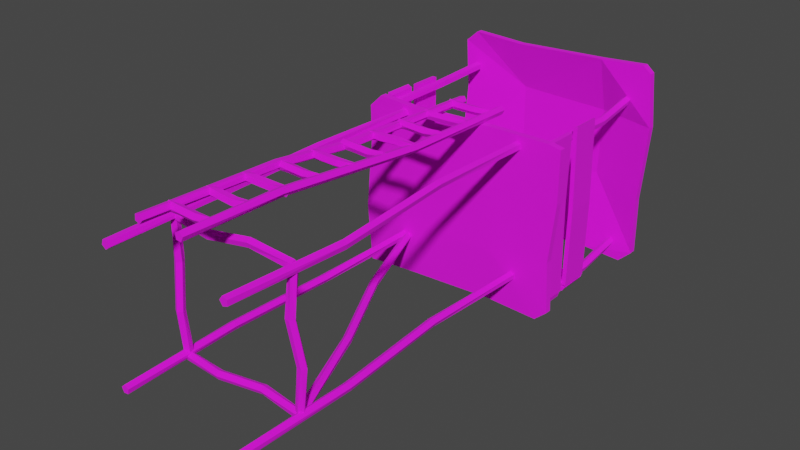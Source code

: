 # Source: RaisedHide.blend  (saved by Blender 2.91.10; exported with 4.5.12 LTS)
import bpy
from mathutils import Matrix  # noqa: F401  (used for matrix-valued properties, if any)

bpy.ops.wm.read_factory_settings(use_empty=True)
scene = bpy.context.scene
scene.name = 'Scene'

# ---- collections
col_collection = bpy.data.collections.new('Collection'); scene.collection.children.link(col_collection)

# ---- images (referenced by path relative to the original .blend; pixels are not part of the script)
import os
ASSET_DIR = os.environ.get("B2B_ASSET_DIR", "")  # directory of the original .blend (textures are referenced by path, not embedded)
HERE = os.path.dirname(os.path.abspath(__file__))  # packed textures are extracted next to this script under _unpacked/

def load_image(name, relpath, width, height, colorspace="sRGB"):
    """Load a texture the original file referenced (path relative to the .blend, or extracted next to this script)."""
    p = next((c for c in (os.path.join(HERE, relpath), os.path.join(ASSET_DIR, relpath)) if relpath and os.path.exists(c)), "")
    if p:
        img = bpy.data.images.load(p, check_existing=True)
        img.name = name
    else:  # same state as the original file: an image datablock whose file is absent (Cycles renders it pink)
        img = bpy.data.images.new(name, width, height)
        img.source = "FILE"
        img.filepath = "//" + (relpath or name)
    img.colorspace_settings.name = colorspace
    return img
img_colorpalette_png = load_image('ColorPalette.png', 'ColorPalette.png', 1024, 1024, 'sRGB')

# ---- materials (node trees are filled in below, after node groups)
mat_material = bpy.data.materials.new('Material')
mat_material.use_transparent_shadow = False

# ---- material node trees
mat_material.use_nodes = True; mat_material.node_tree.nodes.clear()
_N = mat_material.node_tree.nodes; _L = mat_material.node_tree.links
n0 = _N.new('ShaderNodeBsdfPrincipled'); n0.name = 'Principled BSDF'; n0.location = (10, 300)
n0.distribution = 'GGX'
n0.subsurface_method = 'BURLEY'
n0.inputs[2].default_value = 1.0
n0.inputs[3].default_value = 1.45
n0.inputs[27].default_value = (0.0, 0.0, 0.0, 1.0)
n0.inputs[28].default_value = 1.0
n1 = _N.new('ShaderNodeOutputMaterial'); n1.name = 'Material Output'; n1.location = (300, 300)
n2 = _N.new('ShaderNodeTexImage'); n2.name = 'Image Texture'; n2.location = (-382, 173)
n2.image = img_colorpalette_png
_L.new(n0.outputs[0], n1.inputs[0])
_L.new(n2.outputs[0], n0.inputs[0])
n1.is_active_output = True

# ---- world
world_world = bpy.data.worlds.new('World'); scene.world = world_world
world_world.use_nodes = True; world_world.node_tree.nodes.clear()
_N = world_world.node_tree.nodes; _L = world_world.node_tree.links
n0 = _N.new('ShaderNodeOutputWorld'); n0.name = 'World Output'; n0.location = (300, 300)
n1 = _N.new('ShaderNodeBackground'); n1.name = 'Background'; n1.location = (10, 300)
n1.inputs[0].default_value = (0.05088, 0.05088, 0.05088, 1.0)
_L.new(n1.outputs[0], n0.inputs[0])
n0.is_active_output = True
world_world.color = (0.05088, 0.05088, 0.05088)
world_world.use_sun_shadow = False
world_world.sun_shadow_jitter_overblur = 0.0

# ---- meshes
me_plane_001 = bpy.data.meshes.new('Plane.001')
me_plane_001.from_pydata([(-0.5, 2.3, -0.4683), (-0.4383, 2.3, -0.48), (-0.4383, 2.33, -0.48), (-0.5, 2.33, -0.4683), (0.2475, 2.33, -0.464), (0.255, 2.3, 0.4824), (0.2475, 2.3, -0.464), (0.255, 2.33, 0.4824), (-0.1787, 2.3, 0.4619), (-0.1743, 2.33, -0.48), (-0.1787, 2.33, 0.4619), (-0.1743, 2.3, -0.48), (-0.4714, 2.3, 0.1805), (0.5258, 2.33, 0.219), (-0.187, 2.411, 0.2269), (0.2472, 2.411, 0.2161), (-0.187, 2.381, 0.2269), (0.2472, 2.381, 0.2161), (-0.4714, 2.33, 0.1805), (0.5258, 2.3, 0.219), (-0.5, 2.3, -0.1334), (-0.1796, 2.403, -0.1202), (0.2418, 2.373, -0.09968), (0.4961, 2.3, -0.1422), (-0.1796, 2.373, -0.1202), (-0.5, 2.33, -0.1334), (0.4961, 2.33, -0.1422), (0.2418, 2.403, -0.09968), (-0.4267, 2.3, 0.4731), (-0.4845, 2.3, 0.4222), (-0.4845, 2.33, 0.4222), (-0.4267, 2.33, 0.4731), (0.4366, 2.3, -0.476), (0.4989, 2.3, -0.4165), (0.4989, 2.33, -0.4165), (0.4366, 2.33, -0.476), (0.5031, 2.3, 0.466), (0.4659, 2.3, 0.4976), (0.4659, 2.33, 0.4976), (0.5031, 2.33, 0.466), (-0.3, 1.224e-08, 0.28), (-0.3, 1.6, 0.28), (-0.281, 1.284e-08, 0.2938), (-0.281, 1.6, 0.2938), (-0.2882, 1.382e-08, 0.3162), (-0.2882, 1.6, 0.3162), (-0.3118, 1.382e-08, 0.3162), (-0.3118, 1.6, 0.3162), (-0.319, 1.284e-08, 0.2938), (-0.319, 1.6, 0.2938), (-0.2919, 0.5333, 0.2944), (-0.3246, 1.067, 0.2841), (-0.3023, 1.067, 0.2914), (-0.2699, 0.5333, 0.3028), (-0.3023, 1.067, 0.3149), (-0.2711, 0.5333, 0.3263), (-0.3247, 1.067, 0.3221), (-0.2938, 0.5333, 0.3324), (-0.3385, 1.067, 0.303), (-0.3067, 0.5333, 0.3127), (-0.2839, -1.367e-08, -0.3127), (-0.2839, 1.6, -0.3127), (-0.2793, -1.266e-08, -0.2896), (-0.2793, 1.6, -0.2896), (-0.2998, -1.216e-08, -0.2781), (-0.2998, 1.6, -0.2781), (-0.3171, -1.286e-08, -0.2941), (-0.3171, 1.6, -0.2941), (-0.3073, -1.379e-08, -0.3155), (-0.3073, 1.6, -0.3155), (-0.2877, 0.5333, -0.2966), (-0.3047, 1.067, -0.3264), (-0.2933, 1.067, -0.3059), (-0.2773, 0.5333, -0.2755), (-0.3093, 1.067, -0.2886), (-0.2942, 0.5333, -0.2591), (-0.3306, 1.067, -0.2986), (-0.315, 0.5333, -0.27), (-0.3278, 1.067, -0.3219), (-0.311, 0.5333, -0.2932), (0.2893, -1.391e-08, -0.3181), (0.2893, 1.6, -0.3181), (0.3125, -1.373e-08, -0.314), (0.3125, 1.6, -0.314), (0.3157, -1.271e-08, -0.2907), (0.3157, 1.6, -0.2907), (0.2945, -1.226e-08, -0.2805), (0.2945, 1.6, -0.2805), (0.2782, -1.3e-08, -0.2974), (0.2782, 1.6, -0.2974), (0.3029, 0.5333, -0.3087), (0.2689, 1.067, -0.3038), (0.2922, 1.067, -0.3069), (0.3263, 0.5333, -0.3107), (0.3024, 1.067, -0.2857), (0.3355, 0.5333, -0.2891), (0.2854, 1.067, -0.2695), (0.3177, 0.5333, -0.2737), (0.2647, 1.067, -0.2806), (0.2976, 0.5333, -0.2858), (0.2745, 1.323e-08, 0.3027), (0.2745, 1.6, 0.3027), (0.2885, 1.24e-08, 0.2838), (0.2885, 1.6, 0.2838), (0.3108, 1.273e-08, 0.2913), (0.3108, 1.6, 0.2913), (0.3106, 1.376e-08, 0.3148), (0.3106, 1.6, 0.3148), (0.2881, 1.407e-08, 0.3218), (0.2881, 1.6, 0.3218), (0.289, 0.5333, 0.2947), (0.2783, 1.067, 0.3273), (0.2859, 1.067, 0.305), (0.2976, 0.5333, 0.2728), (0.3094, 1.067, 0.3054), (0.3211, 0.5333, 0.2743), (0.3164, 1.067, 0.3278), (0.327, 0.5333, 0.297), (0.2972, 1.067, 0.3414), (0.3071, 0.5333, 0.3097), (-0.3012, 0.3242, 0.3027), (0.2986, 0.3242, 0.3027), (-0.3012, 0.3102, 0.2838), (0.2986, 0.3102, 0.2838), (-0.3012, 0.2879, 0.2913), (0.2986, 0.2879, 0.2913), (-0.3012, 0.2881, 0.3148), (0.2986, 0.2881, 0.3148), (-0.3012, 0.3106, 0.3218), (0.2986, 0.3106, 0.3218), (-0.1012, 0.3097, 0.2947), (0.09866, 0.3204, 0.3273), (0.09866, 0.3128, 0.305), (-0.1012, 0.3011, 0.2728), (0.09866, 0.2893, 0.3054), (-0.1012, 0.2776, 0.2743), (0.09866, 0.2823, 0.3278), (-0.1012, 0.2717, 0.297), (0.09866, 0.3015, 0.3414), (-0.1012, 0.2916, 0.3097), (-0.2835, 0.3165, -0.2858), (-0.2835, 0.3165, 0.2942), (-0.2795, 0.2933, -0.2858), (-0.2795, 0.2933, 0.2942), (-0.3002, 0.2823, -0.2858), (-0.3002, 0.2823, 0.2942), (-0.3171, 0.2987, -0.2858), (-0.3171, 0.2987, 0.2942), (-0.3068, 0.3198, -0.2858), (-0.3068, 0.3198, 0.2942), (-0.2877, 0.3005, -0.09245), (-0.304, 0.3307, 0.1009), (-0.2931, 0.3099, 0.1009), (-0.2778, 0.2792, -0.09245), (-0.3095, 0.293, 0.1009), (-0.295, 0.2632, -0.09245), (-0.3306, 0.3034, 0.1009), (-0.3156, 0.2746, -0.09245), (-0.3272, 0.3267, 0.1009), (-0.3111, 0.2976, -0.09245), (0.2815, 0.3171, -0.2858), (0.2815, 0.3171, 0.2942), (0.3045, 0.3221, -0.2858), (0.3045, 0.3221, 0.2942), (0.3163, 0.3017, -0.2858), (0.3163, 0.3017, 0.2942), (0.3007, 0.2842, -0.2858), (0.3007, 0.2842, 0.2942), (0.2791, 0.2937, -0.2858), (0.2791, 0.2937, 0.2942), (0.2977, 0.3135, -0.09245), (0.2682, 0.2961, 0.1009), (0.2885, 0.3078, 0.1009), (0.3186, 0.3243, -0.09245), (0.306, 0.2921, 0.1009), (0.3353, 0.3078, -0.09245), (0.2964, 0.2706, 0.1009), (0.3247, 0.2868, -0.09245), (0.2731, 0.2731, 0.1009), (0.3015, 0.2903, -0.09245), (-0.3012, 0.3111, -0.3174), (0.2986, 0.3111, -0.3174), (-0.3012, 0.2877, -0.315), (0.2986, 0.2877, -0.315), (-0.3012, 0.2827, -0.292), (0.2986, 0.2827, -0.292), (-0.3012, 0.303, -0.2802), (0.2986, 0.303, -0.2802), (-0.3012, 0.3205, -0.2959), (0.2986, 0.3205, -0.2959), (-0.1012, 0.2968, -0.309), (0.09866, 0.3303, -0.3015), (0.09866, 0.3073, -0.3064), (-0.1012, 0.2736, -0.3128), (0.09866, 0.2955, -0.286), (-0.1012, 0.2628, -0.2919), (0.09866, 0.3112, -0.2685), (-0.1012, 0.2794, -0.2752), (0.09866, 0.3327, -0.2781), (-0.1012, 0.3004, -0.2857), (-0.4, 1.63, 0.28), (-0.381, 1.63, 0.2938), (-0.3882, 1.63, 0.3162), (-0.4118, 1.63, 0.3162), (-0.419, 1.63, 0.2938), (-0.3946, 1.984, 0.2896), (-0.4246, 2.3, 0.2841), (-0.4023, 2.3, 0.2914), (-0.3736, 1.984, 0.2998), (-0.4023, 2.3, 0.3149), (-0.3769, 1.984, 0.3229), (-0.4247, 2.3, 0.3221), (-0.3999, 1.984, 0.327), (-0.4385, 2.3, 0.303), (-0.4108, 1.984, 0.3064), (-0.3839, 1.63, -0.4127), (-0.3793, 1.63, -0.3896), (-0.3998, 1.63, -0.3781), (-0.4171, 1.63, -0.3941), (-0.4073, 1.63, -0.4155), (-0.3861, 1.935, -0.4035), (-0.4047, 2.3, -0.4264), (-0.3933, 2.3, -0.4059), (-0.3782, 1.935, -0.3815), (-0.4093, 2.3, -0.3886), (-0.3966, 1.935, -0.3672), (-0.4306, 2.3, -0.3986), (-0.4159, 1.935, -0.3803), (-0.4278, 2.3, -0.4219), (-0.4094, 1.935, -0.4027), (0.3893, 1.63, -0.4181), (0.4125, 1.63, -0.414), (0.4157, 1.63, -0.3907), (0.3945, 1.63, -0.3805), (0.3782, 1.63, -0.3974), (0.3991, 2.012, -0.4114), (0.3689, 2.3, -0.4038), (0.3922, 2.3, -0.4069), (0.4224, 2.012, -0.4116), (0.4024, 2.3, -0.3857), (0.4299, 2.012, -0.3895), (0.3854, 2.3, -0.3695), (0.4111, 2.012, -0.3756), (0.3647, 2.3, -0.3806), (0.3921, 2.012, -0.3891), (0.3745, 1.63, 0.3027), (0.3885, 1.63, 0.2838), (0.4108, 1.63, 0.2913), (0.4106, 1.63, 0.3148), (0.3881, 1.63, 0.3218), (0.3866, 2.075, 0.296), (0.3783, 2.3, 0.3273), (0.3859, 2.3, 0.305), (0.3961, 2.075, 0.2746), (0.4094, 2.3, 0.3054), (0.4194, 2.075, 0.2771), (0.4164, 2.3, 0.3278), (0.4243, 2.075, 0.3), (0.3972, 2.3, 0.3414), (0.404, 2.075, 0.3117), (0.44, 1.78, 0.34), (0.44, 1.64, 0.34), (0.44, 1.78, -0.41), (0.44, 1.64, -0.41), (0.44, 1.96, 0.3542), (0.44, 1.82, 0.3542), (0.44, 1.96, -0.4022), (0.44, 1.82, -0.4022), (0.42, 1.78, -0.41), (0.42, 1.78, 0.34), (0.42, 1.64, 0.34), (0.42, 1.64, -0.41), (0.42, 1.96, 0.3416), (0.42, 1.96, -0.4022), (0.42, 1.82, 0.3416), (0.42, 1.82, -0.4022), (0.4467, 1.96, -0.03088), (0.4467, 1.82, -0.03088), (0.4267, 1.96, -0.03088), (0.4267, 1.82, -0.03088), (0.4338, 1.78, 0.01915), (0.4338, 1.64, 0.01915), (0.4138, 1.78, 0.01915), (0.4138, 1.64, 0.01915), (-0.41, 1.78, 0.34), (-0.41, 1.64, 0.34), (-0.41, 1.78, -0.406), (-0.41, 1.64, -0.406), (-0.41, 1.96, 0.34), (-0.41, 1.82, 0.34), (-0.41, 1.96, -0.3923), (-0.41, 1.82, -0.3923), (-0.43, 1.78, -0.3995), (-0.43, 1.78, 0.3505), (-0.43, 1.64, 0.3505), (-0.43, 1.64, -0.3995), (-0.43, 1.96, 0.34), (-0.43, 1.96, -0.3923), (-0.43, 1.82, 0.34), (-0.43, 1.82, -0.3923), (-0.4117, 1.96, -0.04504), (-0.4117, 1.82, -0.04504), (-0.4317, 1.96, -0.04504), (-0.4317, 1.82, -0.04504), (-0.4162, 1.78, 0.01915), (-0.4162, 1.64, 0.01915), (-0.4362, 1.78, 0.02966), (-0.4362, 1.64, 0.02966), (0.4291, 1.78, -0.4386), (0.4291, 1.64, -0.4386), (-0.4328, 1.78, -0.4386), (-0.4328, 1.64, -0.4386), (0.4238, 1.96, -0.4325), (0.4238, 1.82, -0.4325), (-0.4181, 1.96, -0.4325), (-0.4181, 1.82, -0.4325), (-0.4252, 1.78, -0.4186), (0.4343, 1.78, -0.4186), (0.4343, 1.64, -0.4186), (-0.4252, 1.64, -0.4186), (0.4369, 1.96, -0.4125), (-0.4181, 1.96, -0.4125), (0.4369, 1.82, -0.4125), (-0.4181, 1.82, -0.4125), (-0.002015, 1.96, -0.4308), (-0.002015, 1.82, -0.4308), (-0.002015, 1.96, -0.4108), (-0.002015, 1.82, -0.4108), (0.06038, 1.78, -0.4324), (0.06038, 1.64, -0.4324), (0.06038, 1.78, -0.4124), (0.06038, 1.64, -0.4124), (-0.2676, 1.596, -0.3174), (0.2904, 0.3347, -0.3174), (-0.2891, 1.587, -0.315), (0.2688, 0.3256, -0.315), (-0.2937, 1.585, -0.292), (0.2642, 0.3237, -0.292), (-0.275, 1.593, -0.2802), (0.283, 0.3316, -0.2802), (-0.2588, 1.6, -0.2959), (0.2991, 0.3384, -0.2959), (-0.09473, 1.17, -0.309), (0.1221, 0.7627, -0.3015), (0.1009, 0.7537, -0.3064), (-0.1161, 1.161, -0.3128), (0.09006, 0.7492, -0.286), (-0.126, 1.157, -0.2919), (0.1046, 0.7553, -0.2685), (-0.1108, 1.163, -0.2752), (0.1244, 0.7636, -0.2781), (-0.09144, 1.172, -0.2857), (-0.5, 1.6, -0.5), (-0.5, 1.63, -0.5), (0.5, 1.6, 0.3383), (0.4383, 1.6, 0.35), (0.4383, 1.63, 0.35), (0.5, 1.63, 0.3383), (-0.2475, 1.63, 0.334), (-0.255, 1.6, -0.4824), (-0.2475, 1.6, 0.334), (-0.255, 1.63, -0.4824), (0.1787, 1.6, -0.4619), (0.1743, 1.63, 0.35), (0.1787, 1.63, -0.4619), (0.1743, 1.6, 0.35), (0.4714, 1.6, -0.1805), (-0.5258, 1.63, -0.219), (0.187, 1.622, -0.2269), (-0.2472, 1.622, -0.2161), (0.187, 1.592, -0.2269), (-0.2472, 1.592, -0.2161), (0.4714, 1.63, -0.1805), (-0.5258, 1.6, -0.219), (0.5, 1.6, 0.09623), (0.1802, 1.622, 0.08025), (-0.2412, 1.592, 0.0592), (-0.4958, 1.6, 0.1117), (0.1802, 1.592, 0.08025), (0.5, 1.63, 0.09623), (-0.4958, 1.63, 0.1117), (-0.2412, 1.622, 0.0592), (0.4267, 1.6, -0.4731), (0.4845, 1.6, -0.4222), (0.4845, 1.63, -0.4222), (0.4267, 1.63, -0.4731), (-0.4366, 1.6, 0.346), (-0.4989, 1.6, 0.2865), (-0.4989, 1.63, 0.2865), (-0.4366, 1.63, 0.346), (-0.07652, 0.001083, 0.4632), (-0.07652, 1.748, 0.3644), (-0.08921, 0.0022, 0.4829), (-0.08921, 1.749, 0.3842), (-0.112, 0.001865, 0.477), (-0.112, 1.749, 0.3783), (-0.1133, 0.0005405, 0.4536), (-0.1133, 1.748, 0.3548), (-0.09144, 5.728e-05, 0.445), (-0.09144, 1.747, 0.3463), (-0.08883, 0.6355, 0.4299), (-0.08272, 1.021, 0.384), (-0.08882, 1.022, 0.4066), (-0.09572, 0.6368, 0.4524), (-0.1123, 1.022, 0.4079), (-0.1192, 0.6368, 0.4527), (-0.1207, 1.021, 0.3859), (-0.1269, 0.6356, 0.4305), (-0.1024, 1.02, 0.3712), (-0.1081, 0.6348, 0.4164), (0.1226, 0.001457, 0.4698), (0.1226, 1.749, 0.3711), (0.1051, 0.002344, 0.4855), (0.1051, 1.75, 0.3868), (0.08473, 0.00168, 0.4737), (0.08473, 1.749, 0.375), (0.08963, 0.0003828, 0.4508), (0.08963, 1.748, 0.3521), (0.113, 0.0002452, 0.4484), (0.113, 1.747, 0.3496), (0.1089, 0.4635, 0.448), (0.1236, 1.167, 0.3827), (0.1109, 1.168, 0.4023), (0.09544, 0.4646, 0.4671), (0.08829, 1.168, 0.3964), (0.07304, 0.4642, 0.4603), (0.08701, 1.166, 0.3731), (0.07262, 0.4629, 0.4369), (0.1088, 1.166, 0.3646), (0.09476, 0.4625, 0.4293), (-0.1076, 0.1189, 0.4632), (0.09963, 0.1189, 0.4632), (-0.1076, 0.1372, 0.4779), (0.09963, 0.1372, 0.4779), (-0.1076, 0.1569, 0.465), (0.09963, 0.1569, 0.465), (-0.1076, 0.1507, 0.4423), (0.09963, 0.1507, 0.4423), (-0.1076, 0.1272, 0.4412), (0.09963, 0.1272, 0.4412), (-0.05282, 0.1193, 0.4576), (0.02841, 0.1209, 0.4529), (0.02841, 0.1347, 0.4718), (-0.05282, 0.133, 0.4766), (0.02841, 0.1569, 0.4645), (-0.05282, 0.1553, 0.4695), (0.02841, 0.1569, 0.4412), (-0.05282, 0.1555, 0.4461), (0.02841, 0.1346, 0.434), (-0.05282, 0.1332, 0.4387), (-0.1076, 0.3028, 0.4704), (0.09963, 0.3028, 0.4704), (-0.1076, 0.3256, 0.4644), (0.09963, 0.3256, 0.4644), (-0.1076, 0.3269, 0.441), (0.09963, 0.3269, 0.441), (-0.1076, 0.305, 0.4324), (0.09963, 0.305, 0.4324), (-0.1076, 0.2901, 0.4507), (0.09963, 0.2901, 0.4507), (-0.05282, 0.2986, 0.4667), (0.02841, 0.2958, 0.4626), (0.02841, 0.3192, 0.4628), (-0.05282, 0.322, 0.4671), (0.02841, 0.3265, 0.4407), (-0.05282, 0.3296, 0.4449), (0.02841, 0.3077, 0.4268), (-0.05282, 0.3109, 0.4309), (0.02841, 0.2887, 0.4404), (-0.05282, 0.2917, 0.4443), (-0.1076, 0.4575, 0.4422), (0.09963, 0.4575, 0.4422), (-0.1076, 0.4678, 0.4633), (0.09963, 0.4678, 0.4633), (-0.1076, 0.4911, 0.4601), (0.09963, 0.4911, 0.4601), (-0.1076, 0.4952, 0.4369), (0.09963, 0.4952, 0.4369), (-0.1076, 0.4744, 0.4258), (0.09963, 0.4744, 0.4258), (-0.05282, 0.4603, 0.4373), (0.02841, 0.4638, 0.4337), (0.02841, 0.4681, 0.4567), (-0.05282, 0.4645, 0.4603), (0.02841, 0.4913, 0.4597), (-0.05282, 0.4877, 0.4635), (0.02841, 0.5013, 0.4385), (-0.05282, 0.4979, 0.4424), (0.02841, 0.4843, 0.4225), (-0.05282, 0.481, 0.4262), (-0.1014, 0.6298, 0.4368), (0.0814, 0.6298, 0.4368), (-0.1014, 0.6482, 0.4515), (0.0814, 0.6482, 0.4515), (-0.1014, 0.6678, 0.4386), (0.0814, 0.6678, 0.4386), (-0.1014, 0.6616, 0.4159), (0.0814, 0.6616, 0.4159), (-0.1014, 0.6381, 0.4148), (0.0814, 0.6381, 0.4148), (-0.05305, 0.6303, 0.4312), (0.01859, 0.6319, 0.4265), (0.01859, 0.6456, 0.4454), (-0.05305, 0.6439, 0.4503), (0.01859, 0.6678, 0.4382), (-0.05305, 0.6662, 0.4432), (0.01859, 0.6678, 0.4148), (-0.05305, 0.6664, 0.4198), (0.01859, 0.6456, 0.4076), (-0.05305, 0.6442, 0.4124), (-0.1076, 0.8377, 0.4301), (0.09963, 0.8377, 0.4301), (-0.1076, 0.8384, 0.4066), (0.09963, 0.8384, 0.4066), (-0.1076, 0.8162, 0.3987), (0.09963, 0.8162, 0.3987), (-0.1076, 0.8019, 0.4173), (0.09963, 0.8019, 0.4173), (-0.1076, 0.8151, 0.4367), (0.09963, 0.8151, 0.4367), (-0.05282, 0.8329, 0.4331), (0.02841, 0.8282, 0.4347), (0.02841, 0.835, 0.4123), (-0.05282, 0.8399, 0.4108), (0.02841, 0.8158, 0.3989), (-0.05282, 0.8208, 0.3972), (0.02841, 0.7972, 0.413), (-0.05282, 0.802, 0.4112), (0.02841, 0.8049, 0.4351), (-0.05282, 0.8095, 0.4334), (-0.1076, 0.9712, 0.4121), (0.09963, 0.9712, 0.4121), (-0.1076, 0.9918, 0.4235), (0.09963, 0.9918, 0.4235), (-0.1076, 1.009, 0.4075), (0.09963, 1.009, 0.4075), (-0.1076, 0.9991, 0.3862), (0.09963, 0.9991, 0.3862), (-0.1076, 0.9758, 0.389), (0.09963, 0.9758, 0.389), (-0.05282, 0.9708, 0.4065), (0.02841, 0.9715, 0.4016), (0.02841, 0.9883, 0.4179), (-0.05282, 0.9874, 0.423), (0.02841, 1.009, 0.4071), (-0.05282, 1.008, 0.4123), (0.02841, 1.005, 0.384), (-0.05282, 1.004, 0.3892), (0.02841, 0.9819, 0.3807), (-0.05282, 0.9813, 0.3856), (-0.1076, 1.155, 0.3679), (0.09963, 1.155, 0.3679), (-0.1076, 1.139, 0.3846), (0.09963, 1.139, 0.3846), (-0.1076, 1.15, 0.4055), (0.09963, 1.15, 0.4055), (-0.1076, 1.173, 0.4017), (0.09963, 1.173, 0.4017), (-0.1076, 1.176, 0.3785), (0.09963, 1.176, 0.3785), (-0.05282, 1.161, 0.369), (0.02841, 1.165, 0.3711), (0.02841, 1.145, 0.3828), (-0.05282, 1.141, 0.3805), (0.02841, 1.15, 0.4056), (-0.05282, 1.145, 0.4035), (0.02841, 1.173, 0.408), (-0.05282, 1.168, 0.4061), (0.02841, 1.183, 0.3867), (-0.05282, 1.178, 0.3848), (-0.1076, 1.31, 0.3886), (0.09963, 1.31, 0.3886), (-0.1076, 1.329, 0.4033), (0.09963, 1.329, 0.4033), (-0.1076, 1.348, 0.3904), (0.09963, 1.348, 0.3904), (-0.1076, 1.342, 0.3677), (0.09963, 1.342, 0.3677), (-0.1076, 1.319, 0.3666), (0.09963, 1.319, 0.3666), (-0.05282, 1.311, 0.383), (0.02841, 1.312, 0.3783), (0.02841, 1.326, 0.3972), (-0.05282, 1.324, 0.4021), (0.02841, 1.348, 0.39), (-0.05282, 1.347, 0.395), (0.02841, 1.348, 0.3666), (-0.05282, 1.347, 0.3716), (0.02841, 1.326, 0.3594), (-0.05282, 1.325, 0.3642), (-0.1076, 1.483, 0.3597), (0.09963, 1.483, 0.3597), (-0.1076, 1.48, 0.383), (0.09963, 1.48, 0.383), (-0.1076, 1.501, 0.3931), (0.09963, 1.501, 0.3931), (-0.1076, 1.518, 0.376), (0.09963, 1.518, 0.376), (-0.1076, 1.506, 0.3554), (0.09963, 1.506, 0.3554), (-0.05282, 1.488, 0.3572), (0.02841, 1.493, 0.3561), (0.02841, 1.484, 0.3777), (-0.05282, 1.479, 0.3787), (0.02841, 1.502, 0.3929), (-0.05282, 1.497, 0.3941), (0.02841, 1.522, 0.3807), (-0.05282, 1.517, 0.3821), (0.02841, 1.516, 0.358), (-0.05282, 1.512, 0.3593), (-0.1076, 1.691, 0.3777), (0.09963, 1.691, 0.3777), (-0.1076, 1.686, 0.3547), (0.09963, 1.686, 0.3547), (-0.1076, 1.663, 0.352), (0.09963, 1.663, 0.352), (-0.1076, 1.653, 0.3733), (0.09963, 1.653, 0.3733), (-0.1076, 1.67, 0.3893), (0.09963, 1.67, 0.3893), (-0.05282, 1.687, 0.3817), (0.02841, 1.683, 0.3843), (0.02841, 1.684, 0.361), (-0.05282, 1.689, 0.3584), (0.02841, 1.663, 0.3523), (-0.05282, 1.667, 0.3495), (0.02841, 1.648, 0.3702), (-0.05282, 1.652, 0.3673), (0.02841, 1.66, 0.39), (-0.05282, 1.664, 0.3873)], [], [(0, 20, 25, 3), (13, 15, 7, 38, 39), (12, 16, 8, 28, 29), (34, 35, 4, 27, 26), (2, 1, 0, 3), (32, 33, 23, 22, 6), (4, 6, 11, 9), (36, 19, 13, 39), (6, 22, 24, 11), (7, 15, 14, 10), (10, 8, 5, 7), (11, 24, 20, 0, 1), (9, 11, 1, 2), (10, 14, 18, 30, 31), (16, 17, 5, 8), (28, 8, 10, 31), (18, 14, 21, 25), (7, 5, 37, 38), (14, 15, 27, 21), (13, 19, 23, 26), (32, 6, 4, 35), (20, 24, 16, 12), (24, 22, 17, 16), (25, 20, 12, 18), (21, 27, 4, 9), (26, 27, 15, 13), (22, 23, 19, 17), (25, 21, 9, 2, 3), (28, 31, 30, 29), (18, 12, 29, 30), (32, 35, 34, 33), (26, 23, 33, 34), (38, 37, 36, 39), (17, 19, 36, 37, 5), (51, 41, 43, 52), (52, 43, 45, 54), (54, 45, 47, 56), (43, 41, 49, 47, 45), (56, 47, 49, 58), (58, 49, 41, 51), (40, 42, 44, 46, 48), (48, 59, 50, 40), (59, 58, 51, 50), (46, 57, 59, 48), (57, 56, 58, 59), (44, 55, 57, 46), (55, 54, 56, 57), (42, 53, 55, 44), (53, 52, 54, 55), (40, 50, 53, 42), (50, 51, 52, 53), (71, 61, 63, 72), (72, 63, 65, 74), (74, 65, 67, 76), (63, 61, 69, 67, 65), (76, 67, 69, 78), (78, 69, 61, 71), (60, 62, 64, 66, 68), (68, 79, 70, 60), (79, 78, 71, 70), (66, 77, 79, 68), (77, 76, 78, 79), (64, 75, 77, 66), (75, 74, 76, 77), (62, 73, 75, 64), (73, 72, 74, 75), (60, 70, 73, 62), (70, 71, 72, 73), (91, 81, 83, 92), (92, 83, 85, 94), (94, 85, 87, 96), (83, 81, 89, 87, 85), (96, 87, 89, 98), (98, 89, 81, 91), (80, 82, 84, 86, 88), (88, 99, 90, 80), (99, 98, 91, 90), (86, 97, 99, 88), (97, 96, 98, 99), (84, 95, 97, 86), (95, 94, 96, 97), (82, 93, 95, 84), (93, 92, 94, 95), (80, 90, 93, 82), (90, 91, 92, 93), (111, 101, 103, 112), (112, 103, 105, 114), (114, 105, 107, 116), (103, 101, 109, 107, 105), (116, 107, 109, 118), (118, 109, 101, 111), (100, 102, 104, 106, 108), (108, 119, 110, 100), (119, 118, 111, 110), (106, 117, 119, 108), (117, 116, 118, 119), (104, 115, 117, 106), (115, 114, 116, 117), (102, 113, 115, 104), (113, 112, 114, 115), (100, 110, 113, 102), (110, 111, 112, 113), (131, 121, 123, 132), (132, 123, 125, 134), (134, 125, 127, 136), (123, 121, 129, 127, 125), (136, 127, 129, 138), (138, 129, 121, 131), (120, 122, 124, 126, 128), (128, 139, 130, 120), (139, 138, 131, 130), (126, 137, 139, 128), (137, 136, 138, 139), (124, 135, 137, 126), (135, 134, 136, 137), (122, 133, 135, 124), (133, 132, 134, 135), (120, 130, 133, 122), (130, 131, 132, 133), (151, 141, 143, 152), (152, 143, 145, 154), (154, 145, 147, 156), (143, 141, 149, 147, 145), (156, 147, 149, 158), (158, 149, 141, 151), (140, 142, 144, 146, 148), (148, 159, 150, 140), (159, 158, 151, 150), (146, 157, 159, 148), (157, 156, 158, 159), (144, 155, 157, 146), (155, 154, 156, 157), (142, 153, 155, 144), (153, 152, 154, 155), (140, 150, 153, 142), (150, 151, 152, 153), (171, 161, 163, 172), (172, 163, 165, 174), (174, 165, 167, 176), (163, 161, 169, 167, 165), (176, 167, 169, 178), (178, 169, 161, 171), (160, 162, 164, 166, 168), (168, 179, 170, 160), (179, 178, 171, 170), (166, 177, 179, 168), (177, 176, 178, 179), (164, 175, 177, 166), (175, 174, 176, 177), (162, 173, 175, 164), (173, 172, 174, 175), (160, 170, 173, 162), (170, 171, 172, 173), (191, 181, 183, 192), (192, 183, 185, 194), (194, 185, 187, 196), (183, 181, 189, 187, 185), (196, 187, 189, 198), (198, 189, 181, 191), (180, 182, 184, 186, 188), (188, 199, 190, 180), (199, 198, 191, 190), (186, 197, 199, 188), (197, 196, 198, 199), (184, 195, 197, 186), (195, 194, 196, 197), (182, 193, 195, 184), (193, 192, 194, 195), (180, 190, 193, 182), (190, 191, 192, 193), (200, 201, 202, 203, 204), (204, 214, 205, 200), (214, 213, 206, 205), (203, 212, 214, 204), (212, 211, 213, 214), (202, 210, 212, 203), (210, 209, 211, 212), (201, 208, 210, 202), (208, 207, 209, 210), (200, 205, 208, 201), (205, 206, 207, 208), (215, 216, 217, 218, 219), (219, 229, 220, 215), (229, 228, 221, 220), (218, 227, 229, 219), (227, 226, 228, 229), (217, 225, 227, 218), (225, 224, 226, 227), (216, 223, 225, 217), (223, 222, 224, 225), (215, 220, 223, 216), (220, 221, 222, 223), (230, 231, 232, 233, 234), (234, 244, 235, 230), (244, 243, 236, 235), (233, 242, 244, 234), (242, 241, 243, 244), (232, 240, 242, 233), (240, 239, 241, 242), (231, 238, 240, 232), (238, 237, 239, 240), (230, 235, 238, 231), (235, 236, 237, 238), (243, 241, 239, 237, 236), (228, 226, 224, 222, 221), (213, 211, 209, 207, 206), (258, 256, 254, 252, 251), (245, 246, 247, 248, 249), (249, 259, 250, 245), (259, 258, 251, 250), (248, 257, 259, 249), (257, 256, 258, 259), (247, 255, 257, 248), (255, 254, 256, 257), (246, 253, 255, 247), (253, 252, 254, 255), (245, 250, 253, 246), (250, 251, 252, 253), (280, 262, 263, 281), (276, 266, 267, 277), (282, 283, 271, 268), (278, 279, 275, 273), (260, 261, 270, 269), (277, 267, 275, 279), (276, 264, 272, 278), (281, 263, 271, 283), (280, 260, 269, 282), (267, 266, 273, 275), (264, 265, 274, 272), (263, 262, 268, 271), (266, 276, 278, 273), (265, 277, 279, 274), (272, 274, 279, 278), (264, 276, 277, 265), (262, 280, 282, 268), (261, 281, 283, 270), (269, 270, 283, 282), (260, 280, 281, 261), (304, 286, 287, 305), (300, 290, 291, 301), (306, 307, 295, 292), (302, 303, 299, 297), (284, 285, 294, 293), (301, 291, 299, 303), (300, 288, 296, 302), (305, 287, 295, 307), (304, 284, 293, 306), (291, 290, 297, 299), (288, 289, 298, 296), (287, 286, 292, 295), (290, 300, 302, 297), (289, 301, 303, 298), (296, 298, 303, 302), (288, 300, 301, 289), (286, 304, 306, 292), (285, 305, 307, 294), (293, 294, 307, 306), (284, 304, 305, 285), (328, 310, 311, 329), (324, 314, 315, 325), (330, 331, 319, 316), (326, 327, 323, 321), (308, 309, 318, 317), (325, 315, 323, 327), (324, 312, 320, 326), (329, 311, 319, 331), (328, 308, 317, 330), (315, 314, 321, 323), (312, 313, 322, 320), (311, 310, 316, 319), (314, 324, 326, 321), (313, 325, 327, 322), (320, 322, 327, 326), (312, 324, 325, 313), (310, 328, 330, 316), (309, 329, 331, 318), (317, 318, 331, 330), (308, 328, 329, 309), (343, 333, 335, 344), (344, 335, 337, 346), (346, 337, 339, 348), (335, 333, 341, 339, 337), (348, 339, 341, 350), (350, 341, 333, 343), (332, 334, 336, 338, 340), (340, 351, 342, 332), (351, 350, 343, 342), (338, 349, 351, 340), (349, 348, 350, 351), (336, 347, 349, 338), (347, 346, 348, 349), (334, 345, 347, 336), (345, 344, 346, 347), (332, 342, 345, 334), (342, 343, 344, 345), (354, 374, 379, 357), (352, 373, 367, 353), (366, 370, 362, 382, 383), (388, 389, 358, 381, 380), (356, 355, 354, 357), (386, 387, 377, 376, 360), (358, 360, 365, 363), (361, 359, 352, 353), (360, 376, 378, 365), (361, 369, 368, 364), (364, 362, 359, 361), (365, 378, 374, 354, 355), (363, 365, 355, 356), (364, 368, 372, 384, 385), (370, 371, 359, 362), (382, 362, 364, 385), (372, 368, 375, 379), (371, 373, 352, 359), (368, 369, 381, 375), (367, 369, 361, 353), (367, 373, 377, 380), (386, 360, 358, 389), (374, 378, 370, 366), (378, 376, 371, 370), (379, 374, 366, 372), (375, 381, 358, 363), (380, 381, 369, 367), (376, 377, 373, 371), (379, 375, 363, 356, 357), (382, 385, 384, 383), (372, 366, 383, 384), (386, 389, 388, 387), (380, 377, 387, 388), (401, 391, 393, 402), (402, 393, 395, 404), (404, 395, 397, 406), (393, 391, 399, 397, 395), (406, 397, 399, 408), (408, 399, 391, 401), (390, 392, 394, 396, 398), (398, 409, 400, 390), (409, 408, 401, 400), (396, 407, 409, 398), (407, 406, 408, 409), (394, 405, 407, 396), (405, 404, 406, 407), (392, 403, 405, 394), (403, 402, 404, 405), (390, 400, 403, 392), (400, 401, 402, 403), (421, 411, 413, 422), (422, 413, 415, 424), (424, 415, 417, 426), (413, 411, 419, 417, 415), (426, 417, 419, 428), (428, 419, 411, 421), (410, 412, 414, 416, 418), (418, 429, 420, 410), (429, 428, 421, 420), (416, 427, 429, 418), (427, 426, 428, 429), (414, 425, 427, 416), (425, 424, 426, 427), (412, 423, 425, 414), (423, 422, 424, 425), (410, 420, 423, 412), (420, 421, 422, 423), (441, 431, 433, 442), (442, 433, 435, 444), (444, 435, 437, 446), (433, 431, 439, 437, 435), (446, 437, 439, 448), (448, 439, 431, 441), (430, 432, 434, 436, 438), (438, 449, 440, 430), (449, 448, 441, 440), (436, 447, 449, 438), (447, 446, 448, 449), (434, 445, 447, 436), (445, 444, 446, 447), (432, 443, 445, 434), (443, 442, 444, 445), (430, 440, 443, 432), (440, 441, 442, 443), (461, 451, 453, 462), (462, 453, 455, 464), (464, 455, 457, 466), (453, 451, 459, 457, 455), (466, 457, 459, 468), (468, 459, 451, 461), (450, 452, 454, 456, 458), (458, 469, 460, 450), (469, 468, 461, 460), (456, 467, 469, 458), (467, 466, 468, 469), (454, 465, 467, 456), (465, 464, 466, 467), (452, 463, 465, 454), (463, 462, 464, 465), (450, 460, 463, 452), (460, 461, 462, 463), (481, 471, 473, 482), (482, 473, 475, 484), (484, 475, 477, 486), (473, 471, 479, 477, 475), (486, 477, 479, 488), (488, 479, 471, 481), (470, 472, 474, 476, 478), (478, 489, 480, 470), (489, 488, 481, 480), (476, 487, 489, 478), (487, 486, 488, 489), (474, 485, 487, 476), (485, 484, 486, 487), (472, 483, 485, 474), (483, 482, 484, 485), (470, 480, 483, 472), (480, 481, 482, 483), (501, 491, 493, 502), (502, 493, 495, 504), (504, 495, 497, 506), (493, 491, 499, 497, 495), (506, 497, 499, 508), (508, 499, 491, 501), (490, 492, 494, 496, 498), (498, 509, 500, 490), (509, 508, 501, 500), (496, 507, 509, 498), (507, 506, 508, 509), (494, 505, 507, 496), (505, 504, 506, 507), (492, 503, 505, 494), (503, 502, 504, 505), (490, 500, 503, 492), (500, 501, 502, 503), (521, 511, 513, 522), (522, 513, 515, 524), (524, 515, 517, 526), (513, 511, 519, 517, 515), (526, 517, 519, 528), (528, 519, 511, 521), (510, 512, 514, 516, 518), (518, 529, 520, 510), (529, 528, 521, 520), (516, 527, 529, 518), (527, 526, 528, 529), (514, 525, 527, 516), (525, 524, 526, 527), (512, 523, 525, 514), (523, 522, 524, 525), (510, 520, 523, 512), (520, 521, 522, 523), (541, 531, 533, 542), (542, 533, 535, 544), (544, 535, 537, 546), (533, 531, 539, 537, 535), (546, 537, 539, 548), (548, 539, 531, 541), (530, 532, 534, 536, 538), (538, 549, 540, 530), (549, 548, 541, 540), (536, 547, 549, 538), (547, 546, 548, 549), (534, 545, 547, 536), (545, 544, 546, 547), (532, 543, 545, 534), (543, 542, 544, 545), (530, 540, 543, 532), (540, 541, 542, 543), (561, 551, 553, 562), (562, 553, 555, 564), (564, 555, 557, 566), (553, 551, 559, 557, 555), (566, 557, 559, 568), (568, 559, 551, 561), (550, 552, 554, 556, 558), (558, 569, 560, 550), (569, 568, 561, 560), (556, 567, 569, 558), (567, 566, 568, 569), (554, 565, 567, 556), (565, 564, 566, 567), (552, 563, 565, 554), (563, 562, 564, 565), (550, 560, 563, 552), (560, 561, 562, 563), (581, 571, 573, 582), (582, 573, 575, 584), (584, 575, 577, 586), (573, 571, 579, 577, 575), (586, 577, 579, 588), (588, 579, 571, 581), (570, 572, 574, 576, 578), (578, 589, 580, 570), (589, 588, 581, 580), (576, 587, 589, 578), (587, 586, 588, 589), (574, 585, 587, 576), (585, 584, 586, 587), (572, 583, 585, 574), (583, 582, 584, 585), (570, 580, 583, 572), (580, 581, 582, 583), (601, 591, 593, 602), (602, 593, 595, 604), (604, 595, 597, 606), (593, 591, 599, 597, 595), (606, 597, 599, 608), (608, 599, 591, 601), (590, 592, 594, 596, 598), (598, 609, 600, 590), (609, 608, 601, 600), (596, 607, 609, 598), (607, 606, 608, 609), (594, 605, 607, 596), (605, 604, 606, 607), (592, 603, 605, 594), (603, 602, 604, 605), (590, 600, 603, 592), (600, 601, 602, 603), (621, 611, 613, 622), (622, 613, 615, 624), (624, 615, 617, 626), (613, 611, 619, 617, 615), (626, 617, 619, 628), (628, 619, 611, 621), (610, 612, 614, 616, 618), (618, 629, 620, 610), (629, 628, 621, 620), (616, 627, 629, 618), (627, 626, 628, 629), (614, 625, 627, 616), (625, 624, 626, 627), (612, 623, 625, 614), (623, 622, 624, 625), (610, 620, 623, 612), (620, 621, 622, 623)])
_uv = me_plane_001.uv_layers.new(name='UVMap')
_uv.uv.foreach_set('vector', [0.06284, 0.19, 0.06284, 0.19, 0.06284, 0.19, 0.06284, 0.19, 0.06284, 0.19, 0.06284, 0.19, 0.06284, 0.19, 0.06284, 0.19, 0.06284, 0.19, 0.06284, 0.19, 0.06284, 0.19, 0.06284, 0.19, 0.06284, 0.19, 0.06284, 0.19, 0.06284, 0.19, 0.06284, 0.19, 0.06284, 0.19, 0.06284, 0.19, 0.06284, 0.19, 0.06284, 0.19, 0.06284, 0.19, 0.06284, 0.19, 0.06284, 0.19, 0.06284, 0.19, 0.06284, 0.19, 0.06284, 0.19, 0.06284, 0.19, 0.06284, 0.19, 0.06284, 0.19, 0.06284, 0.19, 0.06284, 0.19, 0.06284, 0.19, 0.06284, 0.19, 0.06284, 0.19, 0.06284, 0.19, 0.06284, 0.19, 0.06284, 0.19, 0.06284, 0.19, 0.06284, 0.19, 0.06284, 0.19, 0.06284, 0.19, 0.06284, 0.19, 0.06284, 0.19, 0.06284, 0.19, 0.06284, 0.19, 0.06284, 0.19, 0.06284, 0.19, 0.06284, 0.19, 0.06284, 0.19, 0.06284, 0.19, 0.06284, 0.19, 0.06284, 0.19, 0.06284, 0.19, 0.06284, 0.19, 0.06284, 0.19, 0.06284, 0.19, 0.06284, 0.19, 0.06284, 0.19, 0.06284, 0.19, 0.06284, 0.19, 0.06284, 0.19, 0.06284, 0.19, 0.06284, 0.19, 0.06284, 0.19, 0.06284, 0.19, 0.06284, 0.19, 0.06284, 0.19, 0.06284, 0.19, 0.06284, 0.19, 0.06284, 0.19, 0.06284, 0.19, 0.06284, 0.19, 0.06284, 0.19, 0.06284, 0.19, 0.06284, 0.19, 0.06284, 0.19, 0.06284, 0.19, 0.06284, 0.19, 0.06284, 0.19, 0.06284, 0.19, 0.06284, 0.19, 0.06284, 0.19, 0.06284, 0.19, 0.06284, 0.19, 0.06284, 0.19, 0.06284, 0.19, 0.06284, 0.19, 0.06284, 0.19, 0.06284, 0.19, 0.06284, 0.19, 0.06284, 0.19, 0.06284, 0.19, 0.06284, 0.19, 0.06284, 0.19, 0.06284, 0.19, 0.06284, 0.19, 0.06284, 0.19, 0.06284, 0.19, 0.06284, 0.19, 0.06284, 0.19, 0.06284, 0.19, 0.06284, 0.19, 0.06284, 0.19, 0.06284, 0.19, 0.06284, 0.19, 0.06284, 0.19, 0.06284, 0.19, 0.06284, 0.19, 0.06284, 0.19, 0.06284, 0.19, 0.06284, 0.19, 0.06284, 0.19, 0.06284, 0.19, 0.06284, 0.19, 0.06284, 0.19, 0.06284, 0.19, 0.06284, 0.19, 0.06284, 0.19, 0.06284, 0.19, 0.06284, 0.19, 0.06284, 0.19, 0.06284, 0.19, 0.06284, 0.19, 0.06284, 0.19, 0.06284, 0.19, 0.06284, 0.19, 0.06284, 0.19, 0.06284, 0.19, 0.06284, 0.19, 0.06284, 0.19, 0.06284, 0.19, 0.06284, 0.19, 0.06284, 0.19, 0.06284, 0.19, 0.06284, 0.19, 0.06284, 0.19, 0.06284, 0.19, 0.06284, 0.19, 0.06284, 0.19, 0.06284, 0.19, 0.06284, 0.19, 0.06284, 0.19, 0.06284, 0.19, 0.06284, 0.19, 0.6829, 0.1869, 0.6829, 0.1869, 0.6829, 0.1869, 0.6829, 0.1869, 0.6829, 0.1869, 0.6829, 0.1869, 0.6829, 0.1869, 0.6829, 0.1869, 0.6829, 0.1869, 0.6829, 0.1869, 0.6829, 0.1869, 0.6829, 0.1869, 0.6829, 0.1869, 0.6829, 0.1869, 0.6829, 0.1869, 0.6829, 0.1869, 0.6829, 0.1869, 0.6829, 0.1869, 0.6829, 0.1869, 0.6829, 0.1869, 0.6829, 0.1869, 0.6829, 0.1869, 0.6829, 0.1869, 0.6829, 0.1869, 0.6829, 0.1869, 0.6829, 0.1869, 0.6829, 0.1869, 0.6829, 0.1869, 0.6829, 0.1869, 0.6829, 0.1869, 0.6829, 0.1869, 0.6829, 0.1869, 0.6829, 0.1869, 0.6829, 0.1869, 0.6829, 0.1869, 0.6829, 0.1869, 0.6829, 0.1869, 0.6829, 0.1869, 0.6829, 0.1869, 0.6829, 0.1869, 0.6829, 0.1869, 0.6829, 0.1869, 0.6829, 0.1869, 0.6829, 0.1869, 0.6829, 0.1869, 0.6829, 0.1869, 0.6829, 0.1869, 0.6829, 0.1869, 0.6829, 0.1869, 0.6829, 0.1869, 0.6829, 0.1869, 0.6829, 0.1869, 0.6829, 0.1869, 0.6829, 0.1869, 0.6829, 0.1869, 0.6829, 0.1869, 0.6829, 0.1869, 0.6829, 0.1869, 0.6829, 0.1869, 0.6829, 0.1869, 0.6829, 0.1869, 0.6829, 0.1869, 0.6829, 0.1869, 0.6829, 0.1869, 0.6829, 0.1869, 0.6829, 0.1869, 0.6829, 0.1869, 0.6829, 0.1869, 0.6829, 0.1869, 0.6829, 0.1869, 0.6829, 0.1869, 0.6829, 0.1869, 0.6829, 0.1869, 0.6829, 0.1869, 0.6829, 0.1869, 0.6829, 0.1869, 0.6829, 0.1869, 0.6829, 0.1869, 0.6829, 0.1869, 0.6829, 0.1869, 0.6829, 0.1869, 0.6829, 0.1869, 0.6829, 0.1869, 0.6829, 0.1869, 0.6829, 0.1869, 0.6829, 0.1869, 0.6829, 0.1869, 0.6829, 0.1869, 0.6829, 0.1869, 0.6829, 0.1869, 0.6829, 0.1869, 0.6829, 0.1869, 0.6829, 0.1869, 0.6829, 0.1869, 0.6829, 0.1869, 0.6829, 0.1869, 0.6829, 0.1869, 0.6829, 0.1869, 0.6829, 0.1869, 0.6829, 0.1869, 0.6829, 0.1869, 0.6829, 0.1869, 0.6829, 0.1869, 0.6829, 0.1869, 0.6829, 0.1869, 0.6829, 0.1869, 0.6829, 0.1869, 0.6829, 0.1869, 0.6829, 0.1869, 0.6829, 0.1869, 0.6829, 0.1869, 0.6829, 0.1869, 0.6829, 0.1869, 0.6829, 0.1869, 0.6829, 0.1869, 0.6829, 0.1869, 0.6829, 0.1869, 0.6829, 0.1869, 0.6829, 0.1869, 0.6829, 0.1869, 0.6829, 0.1869, 0.6829, 0.1869, 0.6829, 0.1869, 0.6829, 0.1869, 0.6829, 0.1869, 0.6829, 0.1869, 0.6829, 0.1869, 0.6829, 0.1869, 0.6829, 0.1869, 0.6829, 0.1869, 0.6829, 0.1869, 0.6829, 0.1869, 0.6829, 0.1869, 0.6829, 0.1869, 0.6829, 0.1869, 0.6829, 0.1869, 0.6829, 0.1869, 0.6829, 0.1869, 0.6829, 0.1869, 0.6829, 0.1869, 0.6845, 0.1869, 0.6845, 0.1869, 0.6845, 0.1869, 0.6845, 0.1869, 0.6845, 0.1869, 0.6845, 0.1869, 0.6845, 0.1869, 0.6845, 0.1869, 0.6845, 0.1869, 0.6845, 0.1869, 0.6845, 0.1869, 0.6845, 0.1869, 0.6845, 0.1869, 0.6845, 0.1869, 0.6845, 0.1869, 0.6845, 0.1869, 0.6845, 0.1869, 0.6845, 0.1869, 0.6845, 0.1869, 0.6845, 0.1869, 0.6845, 0.1869, 0.6845, 0.1869, 0.6845, 0.1869, 0.6845, 0.1869, 0.6845, 0.1869, 0.6845, 0.1869, 0.6845, 0.1869, 0.6845, 0.1869, 0.6845, 0.1869, 0.6845, 0.1869, 0.6845, 0.1869, 0.6845, 0.1869, 0.6845, 0.1869, 0.6845, 0.1869, 0.6845, 0.1869, 0.6845, 0.1869, 0.6845, 0.1869, 0.6845, 0.1869, 0.6845, 0.1869, 0.6845, 0.1869, 0.6845, 0.1869, 0.6845, 0.1869, 0.6845, 0.1869, 0.6845, 0.1869, 0.6845, 0.1869, 0.6845, 0.1869, 0.6845, 0.1869, 0.6845, 0.1869, 0.6845, 0.1869, 0.6845, 0.1869, 0.6845, 0.1869, 0.6845, 0.1869, 0.6845, 0.1869, 0.6845, 0.1869, 0.6845, 0.1869, 0.6845, 0.1869, 0.6845, 0.1869, 0.6845, 0.1869, 0.6845, 0.1869, 0.6845, 0.1869, 0.6845, 0.1869, 0.6845, 0.1869, 0.6845, 0.1869, 0.6845, 0.1869, 0.6845, 0.1869, 0.6845, 0.1869, 0.6845, 0.1869, 0.6845, 0.1869, 0.6845, 0.1869, 0.6845, 0.1869, 0.6829, 0.1869, 0.6829, 0.1869, 0.6829, 0.1869, 0.6829, 0.1869, 0.6829, 0.1869, 0.6829, 0.1869, 0.6829, 0.1869, 0.6829, 0.1869, 0.6829, 0.1869, 0.6829, 0.1869, 0.6829, 0.1869, 0.6829, 0.1869, 0.6829, 0.1869, 0.6829, 0.1869, 0.6829, 0.1869, 0.6829, 0.1869, 0.6829, 0.1869, 0.6829, 0.1869, 0.6829, 0.1869, 0.6829, 0.1869, 0.6829, 0.1869, 0.6829, 0.1869, 0.6829, 0.1869, 0.6829, 0.1869, 0.6829, 0.1869, 0.6829, 0.1869, 0.6829, 0.1869, 0.6829, 0.1869, 0.6829, 0.1869, 0.6829, 0.1869, 0.6829, 0.1869, 0.6829, 0.1869, 0.6829, 0.1869, 0.6829, 0.1869, 0.6829, 0.1869, 0.6829, 0.1869, 0.6829, 0.1869, 0.6829, 0.1869, 0.6829, 0.1869, 0.6829, 0.1869, 0.6829, 0.1869, 0.6829, 0.1869, 0.6829, 0.1869, 0.6829, 0.1869, 0.6829, 0.1869, 0.6829, 0.1869, 0.6829, 0.1869, 0.6829, 0.1869, 0.6829, 0.1869, 0.6829, 0.1869, 0.6829, 0.1869, 0.6829, 0.1869, 0.6829, 0.1869, 0.6829, 0.1869, 0.6829, 0.1869, 0.6829, 0.1869, 0.6829, 0.1869, 0.6829, 0.1869, 0.6829, 0.1869, 0.6829, 0.1869, 0.6829, 0.1869, 0.6829, 0.1869, 0.6829, 0.1869, 0.6829, 0.1869, 0.6829, 0.1869, 0.6829, 0.1869, 0.6829, 0.1869, 0.6829, 0.1869, 0.6829, 0.1869, 0.6829, 0.1869, 0.6829, 0.1869, 0.6829, 0.1869, 0.6829, 0.1869, 0.6829, 0.1869, 0.6829, 0.1869, 0.6829, 0.1869, 0.6829, 0.1869, 0.6829, 0.1869, 0.6829, 0.1869, 0.6829, 0.1869, 0.6829, 0.1869, 0.6829, 0.1869, 0.6829, 0.1869, 0.6829, 0.1869, 0.6829, 0.1869, 0.6829, 0.1869, 0.6829, 0.1869, 0.6829, 0.1869, 0.6829, 0.1869, 0.6829, 0.1869, 0.6829, 0.1869, 0.6829, 0.1869, 0.6829, 0.1869, 0.6829, 0.1869, 0.6829, 0.1869, 0.6829, 0.1869, 0.6829, 0.1869, 0.6829, 0.1869, 0.6829, 0.1869, 0.6829, 0.1869, 0.6829, 0.1869, 0.6829, 0.1869, 0.6829, 0.1869, 0.6829, 0.1869, 0.6829, 0.1869, 0.6829, 0.1869, 0.6829, 0.1869, 0.6829, 0.1869, 0.6829, 0.1869, 0.6829, 0.1869, 0.6829, 0.1869, 0.6829, 0.1869, 0.6829, 0.1869, 0.6829, 0.1869, 0.6829, 0.1869, 0.6829, 0.1869, 0.6829, 0.1869, 0.6829, 0.1869, 0.6829, 0.1869, 0.6829, 0.1869, 0.6829, 0.1869, 0.6829, 0.1869, 0.6829, 0.1869, 0.6829, 0.1869, 0.6829, 0.1869, 0.6829, 0.1869, 0.6829, 0.1869, 0.6829, 0.1869, 0.6829, 0.1869, 0.6829, 0.1869, 0.6829, 0.1869, 0.6829, 0.1869, 0.6829, 0.1869, 0.6829, 0.1869, 0.6829, 0.1869, 0.6829, 0.1869, 0.6829, 0.1869, 0.6829, 0.1869, 0.6829, 0.1869, 0.6829, 0.1869, 0.6829, 0.1869, 0.6829, 0.1869, 0.6829, 0.1869, 0.6829, 0.1869, 0.6829, 0.1869, 0.6829, 0.1869, 0.6829, 0.1869, 0.6829, 0.1869, 0.6829, 0.1869, 0.6829, 0.1869, 0.6829, 0.1869, 0.6829, 0.1869, 0.6829, 0.1869, 0.6829, 0.1869, 0.6829, 0.1869, 0.6829, 0.1869, 0.6829, 0.1869, 0.6829, 0.1869, 0.6829, 0.1869, 0.6829, 0.1869, 0.6829, 0.1869, 0.6829, 0.1869, 0.6829, 0.1869, 0.6829, 0.1869, 0.6829, 0.1869, 0.6829, 0.1869, 0.6829, 0.1869, 0.6829, 0.1869, 0.6829, 0.1869, 0.6829, 0.1869, 0.6829, 0.1869, 0.6829, 0.1869, 0.6829, 0.1869, 0.6829, 0.1869, 0.6829, 0.1869, 0.6829, 0.1869, 0.6829, 0.1869, 0.6829, 0.1869, 0.6829, 0.1869, 0.6829, 0.1869, 0.6829, 0.1869, 0.6829, 0.1869, 0.6829, 0.1869, 0.6829, 0.1869, 0.6829, 0.1869, 0.6829, 0.1869, 0.6829, 0.1869, 0.6829, 0.1869, 0.6829, 0.1869, 0.6829, 0.1869, 0.6829, 0.1869, 0.6829, 0.1869, 0.6829, 0.1869, 0.6829, 0.1869, 0.6829, 0.1869, 0.6829, 0.1869, 0.6829, 0.1869, 0.6829, 0.1869, 0.6829, 0.1869, 0.6829, 0.1869, 0.6829, 0.1869, 0.6829, 0.1869, 0.6829, 0.1869, 0.6829, 0.1869, 0.6829, 0.1869, 0.6829, 0.1869, 0.6829, 0.1869, 0.6829, 0.1869, 0.6829, 0.1869, 0.6829, 0.1869, 0.6829, 0.1869, 0.6829, 0.1869, 0.6829, 0.1869, 0.6829, 0.1869, 0.6829, 0.1869, 0.6829, 0.1869, 0.6829, 0.1869, 0.6829, 0.1869, 0.6829, 0.1869, 0.6829, 0.1869, 0.6829, 0.1869, 0.6829, 0.1869, 0.6829, 0.1869, 0.6829, 0.1869, 0.6829, 0.1869, 0.6829, 0.1869, 0.6829, 0.1869, 0.6829, 0.1869, 0.6829, 0.1869, 0.6829, 0.1869, 0.6829, 0.1869, 0.6829, 0.1869, 0.6829, 0.1869, 0.6829, 0.1869, 0.6829, 0.1869, 0.6829, 0.1869, 0.6829, 0.1869, 0.6829, 0.1869, 0.6829, 0.1869, 0.6829, 0.1869, 0.6829, 0.1869, 0.6829, 0.1869, 0.6829, 0.1869, 0.6829, 0.1869, 0.6829, 0.1869, 0.6829, 0.1869, 0.6829, 0.1869, 0.6829, 0.1869, 0.6829, 0.1869, 0.6829, 0.1869, 0.6829, 0.1869, 0.6829, 0.1869, 0.6829, 0.1869, 0.6829, 0.1869, 0.6829, 0.1869, 0.6829, 0.1869, 0.6829, 0.1869, 0.6829, 0.1869, 0.6829, 0.1869, 0.6829, 0.1869, 0.6829, 0.1869, 0.6829, 0.1869, 0.6829, 0.1869, 0.6829, 0.1869, 0.6829, 0.1869, 0.6829, 0.1869, 0.6829, 0.1869, 0.6829, 0.1869, 0.6829, 0.1869, 0.6829, 0.1869, 0.6829, 0.1869, 0.6829, 0.1869, 0.6829, 0.1869, 0.6829, 0.1869, 0.6829, 0.1869, 0.6829, 0.1869, 0.6829, 0.1869, 0.6829, 0.1869, 0.6829, 0.1869, 0.6829, 0.1869, 0.6829, 0.1869, 0.6829, 0.1869, 0.6829, 0.1869, 0.6829, 0.1869, 0.6829, 0.1869, 0.6829, 0.1869, 0.6829, 0.1869, 0.6829, 0.1869, 0.6829, 0.1869, 0.6829, 0.1869, 0.6829, 0.1869, 0.6829, 0.1869, 0.6829, 0.1869, 0.6829, 0.1869, 0.6829, 0.1869, 0.6829, 0.1869, 0.6829, 0.1869, 0.6829, 0.1869, 0.6829, 0.1869, 0.6829, 0.1869, 0.6829, 0.1869, 0.6829, 0.1869, 0.6829, 0.1869, 0.6829, 0.1869, 0.6829, 0.1869, 0.6829, 0.1869, 0.6829, 0.1869, 0.6829, 0.1869, 0.6829, 0.1869, 0.6829, 0.1869, 0.6829, 0.1869, 0.6829, 0.1869, 0.6829, 0.1869, 0.6829, 0.1869, 0.6829, 0.1869, 0.6829, 0.1869, 0.6829, 0.1869, 0.6829, 0.1869, 0.6829, 0.1869, 0.6829, 0.1869, 0.6829, 0.1869, 0.6829, 0.1869, 0.6829, 0.1869, 0.6829, 0.1869, 0.6829, 0.1869, 0.6829, 0.1869, 0.6829, 0.1869, 0.6829, 0.1869, 0.6829, 0.1869, 0.6829, 0.1869, 0.6829, 0.1869, 0.6829, 0.1869, 0.6829, 0.1869, 0.6829, 0.1869, 0.6829, 0.1869, 0.6829, 0.1869, 0.6829, 0.1869, 0.6829, 0.1869, 0.6829, 0.1869, 0.6829, 0.1869, 0.6829, 0.1869, 0.6829, 0.1869, 0.6829, 0.1869, 0.6829, 0.1869, 0.6829, 0.1869, 0.6829, 0.1869, 0.6829, 0.1869, 0.6829, 0.1869, 0.6829, 0.1869, 0.6829, 0.1869, 0.6829, 0.1869, 0.6829, 0.1869, 0.6829, 0.1869, 0.6829, 0.1869, 0.6829, 0.1869, 0.6829, 0.1869, 0.6829, 0.1869, 0.6829, 0.1869, 0.6829, 0.1869, 0.6829, 0.1869, 0.6829, 0.1869, 0.6829, 0.1869, 0.6829, 0.1869, 0.6829, 0.1869, 0.6829, 0.1869, 0.6829, 0.1869, 0.6829, 0.1869, 0.6829, 0.1869, 0.6829, 0.1869, 0.6829, 0.1869, 0.6829, 0.1869, 0.6829, 0.1869, 0.6829, 0.1869, 0.6829, 0.1869, 0.6829, 0.1869, 0.6829, 0.1869, 0.6829, 0.1869, 0.6829, 0.1869, 0.6829, 0.1869, 0.6829, 0.1869, 0.6829, 0.1869, 0.6829, 0.1869, 0.6829, 0.1869, 0.6829, 0.1869, 0.6829, 0.1869, 0.6829, 0.1869, 0.6829, 0.1869, 0.6829, 0.1869, 0.6829, 0.1869, 0.6829, 0.1869, 0.6829, 0.1869, 0.6829, 0.1869, 0.6829, 0.1869, 0.6829, 0.1869, 0.6829, 0.1869, 0.6829, 0.1869, 0.6829, 0.1869, 0.6829, 0.1869, 0.6829, 0.1869, 0.6829, 0.1869, 0.6829, 0.1869, 0.6829, 0.1869, 0.6829, 0.1869, 0.6829, 0.1869, 0.6829, 0.1869, 0.6829, 0.1869, 0.6829, 0.1869, 0.6829, 0.1869, 0.6829, 0.1869, 0.6829, 0.1869, 0.6829, 0.1869, 0.6829, 0.1869, 0.6829, 0.1869, 0.6829, 0.1869, 0.6829, 0.1869, 0.6829, 0.1869, 0.6829, 0.1869, 0.6829, 0.1869, 0.6829, 0.1869, 0.6829, 0.1869, 0.6829, 0.1869, 0.6829, 0.1869, 0.6829, 0.1869, 0.6829, 0.1869, 0.6829, 0.1869, 0.6829, 0.1869, 0.6829, 0.1869, 0.6829, 0.1869, 0.6829, 0.1869, 0.6829, 0.1869, 0.6829, 0.1869, 0.6829, 0.1869, 0.6829, 0.1869, 0.6829, 0.1869, 0.6829, 0.1869, 0.6829, 0.1869, 0.6829, 0.1869, 0.6829, 0.1869, 0.6829, 0.1869, 0.6829, 0.1869, 0.6829, 0.1869, 0.6829, 0.1869, 0.6829, 0.1869, 0.6829, 0.1869, 0.6829, 0.1869, 0.6829, 0.1869, 0.6829, 0.1869, 0.6829, 0.1869, 0.6829, 0.1869, 0.6829, 0.1869, 0.6829, 0.1869, 0.6829, 0.1869, 0.6829, 0.1869, 0.6829, 0.1869, 0.6829, 0.1869, 0.6829, 0.1869, 0.6829, 0.1869, 0.6829, 0.1869, 0.6829, 0.1869, 0.6829, 0.1869, 0.6829, 0.1869, 0.6829, 0.1869, 0.6829, 0.1869, 0.6829, 0.1869, 0.6829, 0.1869, 0.6829, 0.1869, 0.6829, 0.1869, 0.6829, 0.1869, 0.6829, 0.1869, 0.6829, 0.1869, 0.6829, 0.1869, 0.6829, 0.1869, 0.6829, 0.1869, 0.6829, 0.1869, 0.6829, 0.1869, 0.6829, 0.1869, 0.6829, 0.1869, 0.6829, 0.1869, 0.6829, 0.1869, 0.6829, 0.1869, 0.6829, 0.1869, 0.6829, 0.1869, 0.6829, 0.1869, 0.6829, 0.1869, 0.6829, 0.1869, 0.6829, 0.1869, 0.6829, 0.1869, 0.6829, 0.1869, 0.6829, 0.1869, 0.6829, 0.1869, 0.6829, 0.1869, 0.6829, 0.1869, 0.6829, 0.1869, 0.6829, 0.1869, 0.6829, 0.1869, 0.6829, 0.1869, 0.6829, 0.1869, 0.6829, 0.1869, 0.6829, 0.1869, 0.6829, 0.1869, 0.6829, 0.1869, 0.6829, 0.1869, 0.6829, 0.1869, 0.6829, 0.1869, 0.6829, 0.1869, 0.6829, 0.1869, 0.6829, 0.1869, 0.6829, 0.1869, 0.6829, 0.1869, 0.6829, 0.1869, 0.6829, 0.1869, 0.6829, 0.1869, 0.6829, 0.1869, 0.6829, 0.1869, 0.6829, 0.1869, 0.6829, 0.1869, 0.6829, 0.1869, 0.6829, 0.1869, 0.6829, 0.1869, 0.6829, 0.1869, 0.6829, 0.1869, 0.6829, 0.1869, 0.6829, 0.1869, 0.6829, 0.1869, 0.6829, 0.1869, 0.6829, 0.1869, 0.6829, 0.1869, 0.6829, 0.1869, 0.6829, 0.1869, 0.6829, 0.1869, 0.6829, 0.1869, 0.6829, 0.1869, 0.6829, 0.1869, 0.6829, 0.1869, 0.6829, 0.1869, 0.6829, 0.1869, 0.6829, 0.1869, 0.6829, 0.1869, 0.6829, 0.1869, 0.6829, 0.1869, 0.6829, 0.1869, 0.6829, 0.1869, 0.6829, 0.1869, 0.6829, 0.1869, 0.6829, 0.1869, 0.6829, 0.1869, 0.6829, 0.1869, 0.6829, 0.1869, 0.6829, 0.1869, 0.6829, 0.1869, 0.1869, 0.19, 0.1869, 0.19, 0.1869, 0.19, 0.1869, 0.19, 0.1869, 0.19, 0.1869, 0.19, 0.1869, 0.19, 0.1869, 0.19, 0.1869, 0.19, 0.1869, 0.19, 0.1869, 0.19, 0.1869, 0.19, 0.1869, 0.19, 0.1869, 0.19, 0.1869, 0.19, 0.1869, 0.19, 0.1869, 0.19, 0.1869, 0.19, 0.1869, 0.19, 0.1869, 0.19, 0.1869, 0.19, 0.1869, 0.19, 0.1869, 0.19, 0.1869, 0.19, 0.1869, 0.19, 0.1869, 0.19, 0.1869, 0.19, 0.1869, 0.19, 0.1869, 0.19, 0.1869, 0.19, 0.1869, 0.19, 0.1869, 0.19, 0.1869, 0.19, 0.1869, 0.19, 0.1869, 0.19, 0.1869, 0.19, 0.1869, 0.19, 0.1869, 0.19, 0.1869, 0.19, 0.1869, 0.19, 0.1869, 0.19, 0.1869, 0.19, 0.1869, 0.19, 0.1869, 0.19, 0.1869, 0.19, 0.1869, 0.19, 0.1869, 0.19, 0.1869, 0.19, 0.1869, 0.19, 0.1869, 0.19, 0.1869, 0.19, 0.1869, 0.19, 0.1869, 0.19, 0.1869, 0.19, 0.1869, 0.19, 0.1869, 0.19, 0.1869, 0.19, 0.1869, 0.19, 0.1869, 0.19, 0.1869, 0.19, 0.1869, 0.19, 0.1869, 0.19, 0.1869, 0.19, 0.1869, 0.19, 0.1869, 0.19, 0.1869, 0.19, 0.1869, 0.19, 0.1869, 0.19, 0.1869, 0.19, 0.1869, 0.19, 0.1869, 0.19, 0.1869, 0.19, 0.1869, 0.19, 0.1869, 0.19, 0.1869, 0.19, 0.1869, 0.19, 0.1869, 0.19, 0.1869, 0.19, 0.1869, 0.19, 0.1869, 0.19, 0.1869, 0.19, 0.1869, 0.19, 0.1869, 0.19, 0.1869, 0.19, 0.1869, 0.19, 0.1869, 0.19, 0.1869, 0.19, 0.1869, 0.19, 0.1869, 0.19, 0.1869, 0.19, 0.1869, 0.19, 0.1869, 0.19, 0.1869, 0.19, 0.1869, 0.19, 0.1869, 0.19, 0.1869, 0.19, 0.1869, 0.19, 0.1869, 0.19, 0.1869, 0.19, 0.1869, 0.19, 0.1869, 0.19, 0.1869, 0.19, 0.1869, 0.19, 0.1869, 0.19, 0.1869, 0.19, 0.1869, 0.19, 0.1869, 0.19, 0.1869, 0.19, 0.1869, 0.19, 0.1869, 0.19, 0.1869, 0.19, 0.1869, 0.19, 0.1869, 0.19, 0.1869, 0.19, 0.1869, 0.19, 0.1869, 0.19, 0.1869, 0.19, 0.1869, 0.19, 0.1869, 0.19, 0.1869, 0.19, 0.1869, 0.19, 0.1869, 0.19, 0.1869, 0.19, 0.1869, 0.19, 0.1869, 0.19, 0.1869, 0.19, 0.1869, 0.19, 0.1869, 0.19, 0.1869, 0.19, 0.1869, 0.19, 0.1869, 0.19, 0.1869, 0.19, 0.1869, 0.19, 0.1869, 0.19, 0.1869, 0.19, 0.1869, 0.19, 0.1869, 0.19, 0.1869, 0.19, 0.1869, 0.19, 0.1869, 0.19, 0.1869, 0.19, 0.1869, 0.19, 0.1869, 0.19, 0.1869, 0.19, 0.1869, 0.19, 0.1869, 0.19, 0.1869, 0.19, 0.1869, 0.19, 0.1869, 0.19, 0.1869, 0.19, 0.1869, 0.19, 0.1869, 0.19, 0.1869, 0.19, 0.1869, 0.19, 0.1869, 0.19, 0.1869, 0.19, 0.1869, 0.19, 0.1869, 0.19, 0.1869, 0.19, 0.1869, 0.19, 0.1869, 0.19, 0.1869, 0.19, 0.1869, 0.19, 0.1869, 0.19, 0.1869, 0.19, 0.1869, 0.19, 0.1869, 0.19, 0.1869, 0.19, 0.1869, 0.19, 0.1869, 0.19, 0.1869, 0.19, 0.1869, 0.19, 0.1869, 0.19, 0.1869, 0.19, 0.1869, 0.19, 0.1869, 0.19, 0.1869, 0.19, 0.1869, 0.19, 0.1869, 0.19, 0.1869, 0.19, 0.1869, 0.19, 0.1869, 0.19, 0.1869, 0.19, 0.1869, 0.19, 0.1869, 0.19, 0.1869, 0.19, 0.1869, 0.19, 0.1869, 0.19, 0.1869, 0.19, 0.1869, 0.19, 0.1869, 0.19, 0.1869, 0.19, 0.1869, 0.19, 0.1869, 0.19, 0.1869, 0.19, 0.1869, 0.19, 0.1869, 0.19, 0.1869, 0.19, 0.1869, 0.19, 0.1869, 0.19, 0.1869, 0.19, 0.1869, 0.19, 0.1869, 0.19, 0.1869, 0.19, 0.1869, 0.19, 0.1869, 0.19, 0.1869, 0.19, 0.1869, 0.19, 0.1869, 0.19, 0.1869, 0.19, 0.1869, 0.19, 0.1869, 0.19, 0.1869, 0.19, 0.1869, 0.19, 0.1869, 0.19, 0.1869, 0.19, 0.1869, 0.19, 0.1869, 0.19, 0.1869, 0.19, 0.1869, 0.19, 0.1869, 0.19, 0.1869, 0.19, 0.1869, 0.19, 0.1869, 0.19, 0.1869, 0.19, 0.1869, 0.19, 0.1869, 0.19, 0.1869, 0.19, 0.1869, 0.19, 0.1869, 0.19, 0.1869, 0.19, 0.1869, 0.19, 0.1869, 0.19, 0.1869, 0.19, 0.1869, 0.19, 0.1869, 0.19, 0.1869, 0.19, 0.1869, 0.19, 0.1869, 0.19, 0.1869, 0.19, 0.6845, 0.1869, 0.6845, 0.1869, 0.6845, 0.1869, 0.6845, 0.1869, 0.6845, 0.1869, 0.6845, 0.1869, 0.6845, 0.1869, 0.6845, 0.1869, 0.6845, 0.1869, 0.6845, 0.1869, 0.6845, 0.1869, 0.6845, 0.1869, 0.6845, 0.1869, 0.6845, 0.1869, 0.6845, 0.1869, 0.6845, 0.1869, 0.6845, 0.1869, 0.6845, 0.1869, 0.6845, 0.1869, 0.6845, 0.1869, 0.6845, 0.1869, 0.6845, 0.1869, 0.6845, 0.1869, 0.6845, 0.1869, 0.6845, 0.1869, 0.6845, 0.1869, 0.6845, 0.1869, 0.6845, 0.1869, 0.6845, 0.1869, 0.6845, 0.1869, 0.6845, 0.1869, 0.6845, 0.1869, 0.6845, 0.1869, 0.6845, 0.1869, 0.6845, 0.1869, 0.6845, 0.1869, 0.6845, 0.1869, 0.6845, 0.1869, 0.6845, 0.1869, 0.6845, 0.1869, 0.6845, 0.1869, 0.6845, 0.1869, 0.6845, 0.1869, 0.6845, 0.1869, 0.6845, 0.1869, 0.6845, 0.1869, 0.6845, 0.1869, 0.6845, 0.1869, 0.6845, 0.1869, 0.6845, 0.1869, 0.6845, 0.1869, 0.6845, 0.1869, 0.6845, 0.1869, 0.6845, 0.1869, 0.6845, 0.1869, 0.6845, 0.1869, 0.6845, 0.1869, 0.6845, 0.1869, 0.6845, 0.1869, 0.6845, 0.1869, 0.6845, 0.1869, 0.6845, 0.1869, 0.6845, 0.1869, 0.6845, 0.1869, 0.6845, 0.1869, 0.6845, 0.1869, 0.6845, 0.1869, 0.6845, 0.1869, 0.6845, 0.1869, 0.6845, 0.1869, 0.6829, 0.1869, 0.6829, 0.1869, 0.6829, 0.1869, 0.6829, 0.1869, 0.6829, 0.1869, 0.6829, 0.1869, 0.6829, 0.1869, 0.6829, 0.1869, 0.6829, 0.1869, 0.6829, 0.1869, 0.6829, 0.1869, 0.6829, 0.1869, 0.6829, 0.1869, 0.6829, 0.1869, 0.6829, 0.1869, 0.6829, 0.1869, 0.6829, 0.1869, 0.6829, 0.1869, 0.6829, 0.1869, 0.6829, 0.1869, 0.6829, 0.1869, 0.6829, 0.1869, 0.6829, 0.1869, 0.6829, 0.1869, 0.6829, 0.1869, 0.6829, 0.1869, 0.6829, 0.1869, 0.6829, 0.1869, 0.6829, 0.1869, 0.6829, 0.1869, 0.6829, 0.1869, 0.6829, 0.1869, 0.6829, 0.1869, 0.6829, 0.1869, 0.6829, 0.1869, 0.6829, 0.1869, 0.6829, 0.1869, 0.6829, 0.1869, 0.6829, 0.1869, 0.6829, 0.1869, 0.6829, 0.1869, 0.6829, 0.1869, 0.6829, 0.1869, 0.6829, 0.1869, 0.6829, 0.1869, 0.6829, 0.1869, 0.6829, 0.1869, 0.6829, 0.1869, 0.6829, 0.1869, 0.6829, 0.1869, 0.6829, 0.1869, 0.6829, 0.1869, 0.6829, 0.1869, 0.6829, 0.1869, 0.6829, 0.1869, 0.6829, 0.1869, 0.6829, 0.1869, 0.6829, 0.1869, 0.6829, 0.1869, 0.6829, 0.1869, 0.6829, 0.1869, 0.6829, 0.1869, 0.6829, 0.1869, 0.6829, 0.1869, 0.6829, 0.1869, 0.6829, 0.1869, 0.6829, 0.1869, 0.6829, 0.1869, 0.6829, 0.1869, 0.6829, 0.1869, 0.6829, 0.1869, 0.6829, 0.1869, 0.6829, 0.1869, 0.6829, 0.1869, 0.6829, 0.1869, 0.6829, 0.1869, 0.6829, 0.1869, 0.6829, 0.1869, 0.6829, 0.1869, 0.6829, 0.1869, 0.6829, 0.1869, 0.6829, 0.1869, 0.6829, 0.1869, 0.6829, 0.1869, 0.6829, 0.1869, 0.6829, 0.1869, 0.6829, 0.1869, 0.6829, 0.1869, 0.6829, 0.1869, 0.6829, 0.1869, 0.6829, 0.1869, 0.6829, 0.1869, 0.6829, 0.1869, 0.6829, 0.1869, 0.6829, 0.1869, 0.6829, 0.1869, 0.6829, 0.1869, 0.6829, 0.1869, 0.6829, 0.1869, 0.6829, 0.1869, 0.6829, 0.1869, 0.6829, 0.1869, 0.6829, 0.1869, 0.6829, 0.1869, 0.6829, 0.1869, 0.6829, 0.1869, 0.6829, 0.1869, 0.6829, 0.1869, 0.6829, 0.1869, 0.6829, 0.1869, 0.6829, 0.1869, 0.6829, 0.1869, 0.6829, 0.1869, 0.6829, 0.1869, 0.6829, 0.1869, 0.6829, 0.1869, 0.6829, 0.1869, 0.6829, 0.1869, 0.6829, 0.1869, 0.6829, 0.1869, 0.6829, 0.1869, 0.6829, 0.1869, 0.6829, 0.1869, 0.6829, 0.1869, 0.6829, 0.1869, 0.6829, 0.1869, 0.6829, 0.1869, 0.6829, 0.1869, 0.6829, 0.1869, 0.6829, 0.1869, 0.6829, 0.1869, 0.6829, 0.1869, 0.6829, 0.1869, 0.6829, 0.1869, 0.6829, 0.1869, 0.6829, 0.1869, 0.6829, 0.1869, 0.6829, 0.1869, 0.8153, 0.8057, 0.8153, 0.8057, 0.8153, 0.8057, 0.8153, 0.8057, 0.8153, 0.8057, 0.8153, 0.8057, 0.8153, 0.8057, 0.8153, 0.8057, 0.8153, 0.8057, 0.8153, 0.8057, 0.8153, 0.8057, 0.8153, 0.8057, 0.8153, 0.8057, 0.8153, 0.8057, 0.8153, 0.8057, 0.8153, 0.8057, 0.8153, 0.8057, 0.8153, 0.8057, 0.8153, 0.8057, 0.8153, 0.8057, 0.8153, 0.8057, 0.8153, 0.8057, 0.8153, 0.8057, 0.8153, 0.8057, 0.8153, 0.8057, 0.8153, 0.8057, 0.8153, 0.8057, 0.8153, 0.8057, 0.8153, 0.8057, 0.8153, 0.8057, 0.8153, 0.8057, 0.8153, 0.8057, 0.8153, 0.8057, 0.8153, 0.8057, 0.8153, 0.8057, 0.8153, 0.8057, 0.8153, 0.8057, 0.8153, 0.8057, 0.8153, 0.8057, 0.8153, 0.8057, 0.8153, 0.8057, 0.8153, 0.8057, 0.8153, 0.8057, 0.8153, 0.8057, 0.8153, 0.8057, 0.8153, 0.8057, 0.8153, 0.8057, 0.8153, 0.8057, 0.8153, 0.8057, 0.8153, 0.8057, 0.8153, 0.8057, 0.8153, 0.8057, 0.8153, 0.8057, 0.8153, 0.8057, 0.8153, 0.8057, 0.8153, 0.8057, 0.8153, 0.8057, 0.8153, 0.8057, 0.8153, 0.8057, 0.8153, 0.8057, 0.8153, 0.8057, 0.8153, 0.8057, 0.8153, 0.8057, 0.8153, 0.8057, 0.8153, 0.8057, 0.8153, 0.8057, 0.8153, 0.8057, 0.8153, 0.8057, 0.8153, 0.8057, 0.8153, 0.8057, 0.8153, 0.8057, 0.8153, 0.8057, 0.8153, 0.8057, 0.8153, 0.8057, 0.8153, 0.8057, 0.8153, 0.8057, 0.8153, 0.8057, 0.8153, 0.8057, 0.8153, 0.8057, 0.8153, 0.8057, 0.8153, 0.8057, 0.8153, 0.8057, 0.8153, 0.8057, 0.8153, 0.8057, 0.8153, 0.8057, 0.8153, 0.8057, 0.8153, 0.8057, 0.8153, 0.8057, 0.8153, 0.8057, 0.8153, 0.8057, 0.8153, 0.8057, 0.8153, 0.8057, 0.8153, 0.8057, 0.8153, 0.8057, 0.8153, 0.8057, 0.8153, 0.8057, 0.8153, 0.8057, 0.8153, 0.8057, 0.8153, 0.8057, 0.8153, 0.8057, 0.8153, 0.8057, 0.8153, 0.8057, 0.8153, 0.8057, 0.8153, 0.8057, 0.8153, 0.8057, 0.8153, 0.8057, 0.8153, 0.8057, 0.8153, 0.8057, 0.8153, 0.8057, 0.8153, 0.8057, 0.8153, 0.8057, 0.8153, 0.8057, 0.8153, 0.8057, 0.8153, 0.8057, 0.8153, 0.8057, 0.8153, 0.8057, 0.8153, 0.8057, 0.8153, 0.8057, 0.8153, 0.8057, 0.8153, 0.8057, 0.8153, 0.8057, 0.8153, 0.8057, 0.8153, 0.8057, 0.8153, 0.8057, 0.8153, 0.8057, 0.8153, 0.8057, 0.8153, 0.8057, 0.8153, 0.8057, 0.8153, 0.8057, 0.8153, 0.8057, 0.8153, 0.8057, 0.8153, 0.8057, 0.8153, 0.8057, 0.8153, 0.8057, 0.8153, 0.8057, 0.8153, 0.8057, 0.8153, 0.8057, 0.8153, 0.8057, 0.8153, 0.8057, 0.8153, 0.8057, 0.8153, 0.8057, 0.8153, 0.8057, 0.8153, 0.8057, 0.8153, 0.8057, 0.8153, 0.8057, 0.8153, 0.8057, 0.8153, 0.8057, 0.8153, 0.8057, 0.8153, 0.8057, 0.8153, 0.8057, 0.8153, 0.8057, 0.8153, 0.8057, 0.8153, 0.8057, 0.8153, 0.8057, 0.8153, 0.8057, 0.8153, 0.8057, 0.8153, 0.8057, 0.8153, 0.8057, 0.8153, 0.8057, 0.8153, 0.8057, 0.8153, 0.8057, 0.8153, 0.8057, 0.8153, 0.8057, 0.8153, 0.8057, 0.8153, 0.8057, 0.8153, 0.8057, 0.8153, 0.8057, 0.8153, 0.8057, 0.8153, 0.8057, 0.8153, 0.8057, 0.8153, 0.8057, 0.8153, 0.8057, 0.8153, 0.8057, 0.8153, 0.8057, 0.8153, 0.8057, 0.8153, 0.8057, 0.8153, 0.8057, 0.8153, 0.8057, 0.8153, 0.8057, 0.8153, 0.8057, 0.8153, 0.8057, 0.8153, 0.8057, 0.8153, 0.8057, 0.8153, 0.8057, 0.8153, 0.8057, 0.8153, 0.8057, 0.8153, 0.8057, 0.8153, 0.8057, 0.8153, 0.8057, 0.8153, 0.8057, 0.8153, 0.8057, 0.8153, 0.8057, 0.8153, 0.8057, 0.8153, 0.8057, 0.8153, 0.8057, 0.8153, 0.8057, 0.8153, 0.8057, 0.8153, 0.8057, 0.8153, 0.8057, 0.8153, 0.8057, 0.8153, 0.8057, 0.8153, 0.8057, 0.8153, 0.8057, 0.8153, 0.8057, 0.8153, 0.8057, 0.8153, 0.8057, 0.8153, 0.8057, 0.8153, 0.8057, 0.8153, 0.8057, 0.8153, 0.8057, 0.8153, 0.8057, 0.8153, 0.8057, 0.8153, 0.8057, 0.8153, 0.8057, 0.8153, 0.8057, 0.8153, 0.8057, 0.8153, 0.8057, 0.8153, 0.8057, 0.8153, 0.8057, 0.8153, 0.8057, 0.8153, 0.8057, 0.8153, 0.8057, 0.8153, 0.8057, 0.8153, 0.8057, 0.8153, 0.8057, 0.8153, 0.8057, 0.8153, 0.8057, 0.8153, 0.8057, 0.8153, 0.8057, 0.8153, 0.8057, 0.8153, 0.8057, 0.8153, 0.8057, 0.8153, 0.8057, 0.8153, 0.8057, 0.8153, 0.8057, 0.8153, 0.8057, 0.8153, 0.8057, 0.8153, 0.8057, 0.8153, 0.8057, 0.8153, 0.8057, 0.8153, 0.8057, 0.8153, 0.8057, 0.8153, 0.8057, 0.8153, 0.8057, 0.8153, 0.8057, 0.8153, 0.8057, 0.8153, 0.8057, 0.8153, 0.8057, 0.8153, 0.8057, 0.8153, 0.8057, 0.8153, 0.8057, 0.8153, 0.8057, 0.8153, 0.8057, 0.8153, 0.8057, 0.8153, 0.8057, 0.8153, 0.8057, 0.8153, 0.8057, 0.8153, 0.8057, 0.8153, 0.8057, 0.8153, 0.8057, 0.8153, 0.8057, 0.8153, 0.8057, 0.8153, 0.8057, 0.8153, 0.8057, 0.8153, 0.8057, 0.8153, 0.8057, 0.8153, 0.8057, 0.8153, 0.8057, 0.8153, 0.8057, 0.8153, 0.8057, 0.8153, 0.8057, 0.8153, 0.8057, 0.8153, 0.8057, 0.8153, 0.8057, 0.8153, 0.8057, 0.8153, 0.8057, 0.8153, 0.8057, 0.8153, 0.8057, 0.8153, 0.8057, 0.8153, 0.8057, 0.8153, 0.8057, 0.8153, 0.8057, 0.8153, 0.8057, 0.8153, 0.8057, 0.8153, 0.8057, 0.8153, 0.8057, 0.8153, 0.8057, 0.8153, 0.8057, 0.8153, 0.8057, 0.8153, 0.8057, 0.8153, 0.8057, 0.8153, 0.8057, 0.8153, 0.8057, 0.8153, 0.8057, 0.8153, 0.8057, 0.8153, 0.8057, 0.8153, 0.8057, 0.8153, 0.8057, 0.8153, 0.8057, 0.8153, 0.8057, 0.8153, 0.8057, 0.8153, 0.8057, 0.8153, 0.8057, 0.8153, 0.8057, 0.8153, 0.8057, 0.8153, 0.8057, 0.8153, 0.8057, 0.8153, 0.8057, 0.8153, 0.8057, 0.8153, 0.8057, 0.8153, 0.8057, 0.8153, 0.8057, 0.8153, 0.8057, 0.8153, 0.8057, 0.8153, 0.8057, 0.8153, 0.8057, 0.8153, 0.8057, 0.8153, 0.8057, 0.8153, 0.8057, 0.8153, 0.8057, 0.8153, 0.8057, 0.8153, 0.8057, 0.8153, 0.8057, 0.8153, 0.8057, 0.8153, 0.8057, 0.8153, 0.8057, 0.8153, 0.8057, 0.8153, 0.8057, 0.8153, 0.8057, 0.8153, 0.8057, 0.8153, 0.8057, 0.8153, 0.8057, 0.8153, 0.8057, 0.8153, 0.8057, 0.8153, 0.8057, 0.8153, 0.8057, 0.8153, 0.8057, 0.8153, 0.8057, 0.8153, 0.8057, 0.8153, 0.8057, 0.8153, 0.8057, 0.8153, 0.8057, 0.8153, 0.8057, 0.8153, 0.8057, 0.8153, 0.8057, 0.8153, 0.8057, 0.8153, 0.8057, 0.8153, 0.8057, 0.8153, 0.8057, 0.8153, 0.8057, 0.8153, 0.8057, 0.8153, 0.8057, 0.8153, 0.8057, 0.8153, 0.8057, 0.8153, 0.8057, 0.8153, 0.8057, 0.8153, 0.8057, 0.8153, 0.8057, 0.8153, 0.8057, 0.8153, 0.8057, 0.8153, 0.8057, 0.8153, 0.8057, 0.8153, 0.8057, 0.8153, 0.8057, 0.8153, 0.8057, 0.8153, 0.8057, 0.8153, 0.8057, 0.8153, 0.8057, 0.8153, 0.8057, 0.8153, 0.8057, 0.8153, 0.8057, 0.8153, 0.8057, 0.8153, 0.8057, 0.8153, 0.8057, 0.8153, 0.8057, 0.8153, 0.8057, 0.8153, 0.8057, 0.8153, 0.8057, 0.8153, 0.8057, 0.8153, 0.8057, 0.8153, 0.8057, 0.8153, 0.8057, 0.8153, 0.8057, 0.8153, 0.8057, 0.8153, 0.8057, 0.8153, 0.8057, 0.8153, 0.8057, 0.8153, 0.8057, 0.8153, 0.8057, 0.8153, 0.8057, 0.8153, 0.8057, 0.8153, 0.8057, 0.8153, 0.8057, 0.8153, 0.8057, 0.8153, 0.8057, 0.8153, 0.8057, 0.8153, 0.8057, 0.8153, 0.8057, 0.8153, 0.8057, 0.8153, 0.8057, 0.8153, 0.8057, 0.8153, 0.8057, 0.8153, 0.8057, 0.8153, 0.8057, 0.8153, 0.8057, 0.8153, 0.8057, 0.8153, 0.8057, 0.8153, 0.8057, 0.8153, 0.8057, 0.8153, 0.8057, 0.8153, 0.8057, 0.8153, 0.8057, 0.8153, 0.8057, 0.8153, 0.8057, 0.8153, 0.8057, 0.8153, 0.8057, 0.8153, 0.8057, 0.8153, 0.8057, 0.8153, 0.8057, 0.8153, 0.8057, 0.8153, 0.8057, 0.8153, 0.8057, 0.8153, 0.8057, 0.8153, 0.8057, 0.8153, 0.8057, 0.8153, 0.8057, 0.8153, 0.8057, 0.8153, 0.8057, 0.8153, 0.8057, 0.8153, 0.8057, 0.8153, 0.8057, 0.8153, 0.8057, 0.8153, 0.8057, 0.8153, 0.8057, 0.8153, 0.8057, 0.8153, 0.8057, 0.8153, 0.8057, 0.8153, 0.8057, 0.8153, 0.8057, 0.8153, 0.8057, 0.8153, 0.8057, 0.8153, 0.8057, 0.8153, 0.8057, 0.8153, 0.8057, 0.8153, 0.8057, 0.8153, 0.8057, 0.8153, 0.8057, 0.8153, 0.8057, 0.8153, 0.8057, 0.8153, 0.8057, 0.8153, 0.8057, 0.8153, 0.8057, 0.8153, 0.8057, 0.8153, 0.8057, 0.8153, 0.8057, 0.8153, 0.8057, 0.8153, 0.8057, 0.8153, 0.8057, 0.8153, 0.8057, 0.8153, 0.8057, 0.8153, 0.8057, 0.8153, 0.8057, 0.8153, 0.8057, 0.8153, 0.8057, 0.8153, 0.8057, 0.8153, 0.8057, 0.8153, 0.8057, 0.8153, 0.8057, 0.8153, 0.8057, 0.8153, 0.8057, 0.8153, 0.8057, 0.8153, 0.8057, 0.8153, 0.8057, 0.8153, 0.8057, 0.8153, 0.8057, 0.8153, 0.8057, 0.8153, 0.8057, 0.8153, 0.8057, 0.8153, 0.8057, 0.8153, 0.8057, 0.8153, 0.8057, 0.8153, 0.8057, 0.8153, 0.8057, 0.8153, 0.8057, 0.8153, 0.8057, 0.8153, 0.8057, 0.8153, 0.8057, 0.8153, 0.8057, 0.8153, 0.8057, 0.8153, 0.8057, 0.8153, 0.8057, 0.8153, 0.8057, 0.8153, 0.8057, 0.8153, 0.8057, 0.8153, 0.8057, 0.8153, 0.8057, 0.8153, 0.8057, 0.8153, 0.8057, 0.8153, 0.8057, 0.8153, 0.8057, 0.8153, 0.8057, 0.8153, 0.8057, 0.8153, 0.8057, 0.8153, 0.8057, 0.8153, 0.8057, 0.8153, 0.8057, 0.8153, 0.8057, 0.8153, 0.8057, 0.8153, 0.8057, 0.8153, 0.8057, 0.8153, 0.8057, 0.8153, 0.8057, 0.8153, 0.8057, 0.8153, 0.8057, 0.8153, 0.8057, 0.8153, 0.8057, 0.8153, 0.8057, 0.8153, 0.8057, 0.8153, 0.8057, 0.8153, 0.8057, 0.8153, 0.8057, 0.8153, 0.8057, 0.8153, 0.8057, 0.8153, 0.8057, 0.8153, 0.8057, 0.8153, 0.8057, 0.8153, 0.8057, 0.8153, 0.8057, 0.8153, 0.8057, 0.8153, 0.8057, 0.8153, 0.8057, 0.8153, 0.8057, 0.8153, 0.8057, 0.8153, 0.8057, 0.8153, 0.8057, 0.8153, 0.8057, 0.8153, 0.8057, 0.8153, 0.8057, 0.8153, 0.8057, 0.8153, 0.8057, 0.8153, 0.8057, 0.8153, 0.8057, 0.8153, 0.8057, 0.8153, 0.8057, 0.8153, 0.8057, 0.8153, 0.8057, 0.8153, 0.8057, 0.8153, 0.8057, 0.8153, 0.8057, 0.8153, 0.8057, 0.8153, 0.8057, 0.8153, 0.8057, 0.8153, 0.8057, 0.8153, 0.8057, 0.8153, 0.8057, 0.8153, 0.8057, 0.8153, 0.8057, 0.8153, 0.8057, 0.8153, 0.8057, 0.8153, 0.8057, 0.8153, 0.8057, 0.8153, 0.8057, 0.8153, 0.8057, 0.8153, 0.8057, 0.8153, 0.8057, 0.8153, 0.8057, 0.8153, 0.8057, 0.8153, 0.8057, 0.8153, 0.8057, 0.8153, 0.8057, 0.8153, 0.8057, 0.8153, 0.8057, 0.8153, 0.8057, 0.8153, 0.8057, 0.8153, 0.8057, 0.8153, 0.8057, 0.8153, 0.8057, 0.8153, 0.8057, 0.8153, 0.8057, 0.8153, 0.8057, 0.8153, 0.8057, 0.8153, 0.8057, 0.8153, 0.8057, 0.8153, 0.8057, 0.8153, 0.8057, 0.8153, 0.8057, 0.8153, 0.8057, 0.8153, 0.8057, 0.8153, 0.8057, 0.8153, 0.8057, 0.8153, 0.8057, 0.8153, 0.8057, 0.8153, 0.8057, 0.8153, 0.8057, 0.8153, 0.8057, 0.8153, 0.8057, 0.8153, 0.8057, 0.8153, 0.8057, 0.8153, 0.8057, 0.8153, 0.8057, 0.8153, 0.8057, 0.8153, 0.8057, 0.8153, 0.8057, 0.8153, 0.8057, 0.8153, 0.8057, 0.8153, 0.8057, 0.8153, 0.8057, 0.8153, 0.8057, 0.8153, 0.8057, 0.8153, 0.8057, 0.8153, 0.8057, 0.8153, 0.8057, 0.8153, 0.8057, 0.8153, 0.8057, 0.8153, 0.8057, 0.8153, 0.8057, 0.8153, 0.8057, 0.8153, 0.8057, 0.8153, 0.8057, 0.8153, 0.8057, 0.8153, 0.8057, 0.8153, 0.8057, 0.8153, 0.8057, 0.8153, 0.8057, 0.8153, 0.8057, 0.8153, 0.8057, 0.8153, 0.8057, 0.8153, 0.8057, 0.8153, 0.8057, 0.8153, 0.8057, 0.8153, 0.8057, 0.8153, 0.8057, 0.8153, 0.8057, 0.8153, 0.8057, 0.8153, 0.8057, 0.8153, 0.8057, 0.8153, 0.8057, 0.8153, 0.8057, 0.8153, 0.8057, 0.8153, 0.8057, 0.8153, 0.8057, 0.8153, 0.8057, 0.8153, 0.8057, 0.8153, 0.8057, 0.8153, 0.8057, 0.8153, 0.8057, 0.8153, 0.8057, 0.8153, 0.8057, 0.8153, 0.8057, 0.8153, 0.8057, 0.8153, 0.8057, 0.8153, 0.8057, 0.8153, 0.8057, 0.8153, 0.8057, 0.8153, 0.8057, 0.8153, 0.8057, 0.8153, 0.8057, 0.8153, 0.8057, 0.8153, 0.8057, 0.8153, 0.8057, 0.8153, 0.8057, 0.8153, 0.8057, 0.8153, 0.8057, 0.8153, 0.8057, 0.8153, 0.8057, 0.8153, 0.8057, 0.8153, 0.8057, 0.8153, 0.8057, 0.8153, 0.8057, 0.8153, 0.8057, 0.8153, 0.8057, 0.8153, 0.8057, 0.8153, 0.8057, 0.8153, 0.8057, 0.8153, 0.8057, 0.8153, 0.8057, 0.8153, 0.8057, 0.8153, 0.8057, 0.8153, 0.8057, 0.8153, 0.8057, 0.8153, 0.8057, 0.8153, 0.8057, 0.8153, 0.8057, 0.8153, 0.8057, 0.8153, 0.8057, 0.8153, 0.8057, 0.8153, 0.8057, 0.8153, 0.8057, 0.8153, 0.8057, 0.8153, 0.8057, 0.8153, 0.8057, 0.8153, 0.8057, 0.8153, 0.8057, 0.8153, 0.8057, 0.8153, 0.8057, 0.8153, 0.8057, 0.8153, 0.8057, 0.8153, 0.8057, 0.8153, 0.8057, 0.8153, 0.8057, 0.8153, 0.8057, 0.8153, 0.8057, 0.8153, 0.8057, 0.8153, 0.8057, 0.8153, 0.8057, 0.8153, 0.8057, 0.8153, 0.8057, 0.8153, 0.8057, 0.8153, 0.8057, 0.8153, 0.8057, 0.8153, 0.8057, 0.8153, 0.8057, 0.8153, 0.8057, 0.8153, 0.8057, 0.8153, 0.8057, 0.8153, 0.8057, 0.8153, 0.8057, 0.8153, 0.8057, 0.8153, 0.8057, 0.8153, 0.8057, 0.8153, 0.8057, 0.8153, 0.8057, 0.8153, 0.8057, 0.8153, 0.8057, 0.8153, 0.8057, 0.8153, 0.8057, 0.8153, 0.8057, 0.8153, 0.8057, 0.8153, 0.8057, 0.8153, 0.8057, 0.8153, 0.8057, 0.8153, 0.8057, 0.8153, 0.8057, 0.8153, 0.8057, 0.8153, 0.8057, 0.8153, 0.8057, 0.8153, 0.8057, 0.8153, 0.8057, 0.8153, 0.8057, 0.8153, 0.8057, 0.8153, 0.8057, 0.8153, 0.8057, 0.8153, 0.8057, 0.8153, 0.8057, 0.8153, 0.8057, 0.8153, 0.8057, 0.8153, 0.8057, 0.8153, 0.8057, 0.8153, 0.8057, 0.8153, 0.8057, 0.8153, 0.8057, 0.8153, 0.8057, 0.8153, 0.8057, 0.8153, 0.8057, 0.8153, 0.8057, 0.8153, 0.8057, 0.8153, 0.8057, 0.8153, 0.8057, 0.8153, 0.8057, 0.8153, 0.8057, 0.8153, 0.8057, 0.8153, 0.8057, 0.8153, 0.8057, 0.8153, 0.8057, 0.8153, 0.8057, 0.8153, 0.8057, 0.8153, 0.8057, 0.8153, 0.8057, 0.8153, 0.8057, 0.8153, 0.8057, 0.8153, 0.8057, 0.8153, 0.8057, 0.8153, 0.8057, 0.8153, 0.8057, 0.8153, 0.8057, 0.8153, 0.8057, 0.8153, 0.8057, 0.8153, 0.8057, 0.8153, 0.8057, 0.8153, 0.8057, 0.8153, 0.8057, 0.8153, 0.8057, 0.8153, 0.8057, 0.8153, 0.8057, 0.8153, 0.8057, 0.8153, 0.8057, 0.8153, 0.8057, 0.8153, 0.8057, 0.8153, 0.8057, 0.8153, 0.8057, 0.8153, 0.8057, 0.8153, 0.8057, 0.8153, 0.8057, 0.8153, 0.8057, 0.8153, 0.8057, 0.8153, 0.8057, 0.8153, 0.8057, 0.8153, 0.8057, 0.8153, 0.8057, 0.8153, 0.8057, 0.8153, 0.8057, 0.8153, 0.8057, 0.8153, 0.8057, 0.8153, 0.8057, 0.8153, 0.8057, 0.8153, 0.8057, 0.8153, 0.8057, 0.8153, 0.8057, 0.8153, 0.8057, 0.8153, 0.8057, 0.8153, 0.8057, 0.8153, 0.8057, 0.8153, 0.8057, 0.8153, 0.8057, 0.8153, 0.8057, 0.8153, 0.8057, 0.8153, 0.8057, 0.8153, 0.8057, 0.8153, 0.8057, 0.8153, 0.8057, 0.8153, 0.8057, 0.8153, 0.8057, 0.8153, 0.8057, 0.8153, 0.8057, 0.8153, 0.8057, 0.8153, 0.8057, 0.8153, 0.8057, 0.8153, 0.8057, 0.8153, 0.8057, 0.8153, 0.8057, 0.8153, 0.8057, 0.8153, 0.8057, 0.8153, 0.8057, 0.8153, 0.8057, 0.8153, 0.8057, 0.8153, 0.8057, 0.8153, 0.8057, 0.8153, 0.8057, 0.8153, 0.8057, 0.8153, 0.8057])
me_plane_001.materials.append(mat_material)
me_plane_001.use_remesh_fix_poles = True
me_plane_001.use_remesh_preserve_attributes = False
me_plane_001.update()

# ---- objects
ob_raised_hide = bpy.data.objects.new('Raised Hide', me_plane_001)

# ---- transforms, parenting, visibility, modifiers, constraints
ob_raised_hide.location = (0.0, 0.0, 0.0)
ob_raised_hide.lineart.crease_threshold = 0.0

# ---- collection membership
col_collection.objects.link(ob_raised_hide)

# ---- scene / render settings (as saved in the file)
scene.frame_start = 1; scene.frame_end = 250; scene.frame_set(1)
scene.render.engine = 'BLENDER_EEVEE_NEXT'
scene.cycles.use_denoising = False
scene.cycles.samples = 128
scene.cycles.sampling_pattern = 'TABULATED_SOBOL'
scene.cycles.use_adaptive_sampling = False
scene.cycles.use_light_tree = False
scene.view_settings.view_transform = 'Filmic'
bpy.context.view_layer.update()

# ---- added for rendering (the .blend has no active camera and no usable light): camera, sun
cam_auto = bpy.data.cameras.new('AutoCamera')
cam_auto.lens = 50.0
cam_auto.sensor_width = 36.0
cam_auto.clip_end = 1000.0
ob_auto_camera = bpy.data.objects.new('AutoCamera', cam_auto)
scene.collection.objects.link(ob_auto_camera)
ob_auto_camera.location = (2.60256, -1.91773, 2.08082)
ob_auto_camera.rotation_euler = (1.09748, -7.21219e-08, 0.694738)
scene.camera = ob_auto_camera
light_auto_sun = bpy.data.lights.new('AutoSun', 'SUN')
light_auto_sun.energy = 3.0
light_auto_sun.angle = 0.0523599
ob_auto_sun = bpy.data.objects.new('AutoSun', light_auto_sun)
scene.collection.objects.link(ob_auto_sun)
ob_auto_sun.rotation_euler = (0.872665, 0.174533, 0.523599)
bpy.context.view_layer.update()
